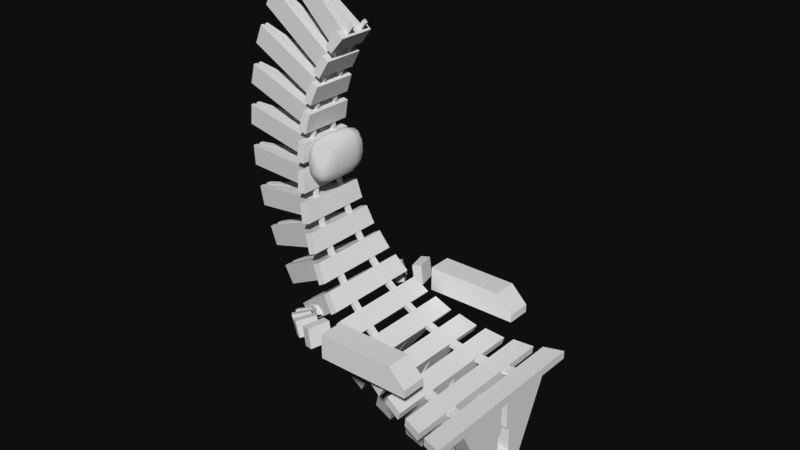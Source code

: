 # Source: future-chair.blend  (saved by Blender 2.74.0; exported with 4.5.12 LTS)
import bpy
from mathutils import Matrix  # noqa: F401  (used for matrix-valued properties, if any)

bpy.ops.wm.read_factory_settings(use_empty=True)
scene = bpy.context.scene
scene.name = 'Scene'

# ---- collections
col_collection_1 = bpy.data.collections.new('Collection 1'); scene.collection.children.link(col_collection_1)
col_collection_2 = bpy.data.collections.new('Collection 2'); scene.collection.children.link(col_collection_2)
col_collection_2.hide_render = True
col_collection_2.hide_viewport = True

# ---- materials (node trees are filled in below, after node groups)
mat_spacechair = bpy.data.materials.new('spacechair')
mat_spacechair.alpha_threshold = 0.0
mat_spacechair.use_transparent_shadow = False
mat_spacechair.roughness = 0.5

# ---- material node trees

# ---- world
world_world = bpy.data.worlds.new('World'); scene.world = world_world
world_world.color = (0.004896, 0.004896, 0.004896)
world_world.use_sun_shadow = False
world_world.sun_shadow_jitter_overblur = 0.0
world_world.cycles.sampling_method = 'MANUAL'
world_world.cycles.sample_map_resolution = 256

# ---- meshes
me_cube_012 = bpy.data.meshes.new('Cube.012')
me_cube_012.from_pydata([(-0.1397, -0.2442, -1.271), (-0.1397, -0.8609, -0.0593), (-0.1397, -0.06465, -1.271), (-0.1397, -0.06465, -0.0593), (0.149, -0.2442, -1.271), (0.1397, -0.8609, -0.0593), (0.149, -0.06465, -1.271), (0.1397, -0.06465, -0.0593), (-0.1397, -0.4498, -0.8669), (-0.1397, -0.6554, -0.4631), (-0.1397, -0.06465, -0.4631), (-0.1397, -0.06465, -0.8669), (0.1428, -0.06465, -0.4631), (0.1459, -0.06465, -0.8669), (0.1428, -0.6554, -0.4631), (0.1459, -0.4498, -0.8669), (-0.1397, -0.6353, -0.5024), (-0.1397, -0.1243, -0.5024), (0.1431, -0.1243, -0.5024), (0.1431, -0.6353, -0.5024), (-0.1397, -0.1243, -0.8285), (0.1456, -0.1243, -0.8285), (0.1456, -0.4693, -0.8285), (-0.1397, -0.4693, -0.8285), (-0.1397, 0.2442, -1.271), (-0.1397, 0.8609, -0.0593), (-0.1397, 0.06465, -1.271), (-0.1397, 0.06465, -0.0593), (0.149, 0.2442, -1.271), (0.1397, 0.8609, -0.0593), (0.149, 0.06465, -1.271), (0.1397, 0.06465, -0.0593), (-0.1397, 0.4498, -0.8669), (-0.1397, 0.6554, -0.4631), (-0.1397, 0.06465, -0.4631), (-0.1397, 0.06465, -0.8669), (0.1428, 0.06465, -0.4631), (0.1459, 0.06465, -0.8669), (0.1428, 0.6554, -0.4631), (0.1459, 0.4498, -0.8669), (-0.1397, 0.6353, -0.5024), (-0.1397, 0.1243, -0.5024), (0.1431, 0.1243, -0.5024), (0.1431, 0.6353, -0.5024), (-0.1397, 0.1243, -0.8285), (0.1456, 0.1243, -0.8285), (0.1456, 0.4693, -0.8285), (-0.1397, 0.4693, -0.8285), (0.1397, -1.386, -0.0593), (0.1397, -1.386, 0.0593), (-0.1397, -1.29, -0.0593), (-0.1397, -1.29, 0.0593), (-0.2783, -0.6691, -0.03611), (-0.2783, -0.6691, 0.023), (-0.268, -0.5139, -0.03611), (-0.268, -0.5139, 0.023), (-0.1316, -0.6948, -0.03611), (-0.1316, -0.6948, 0.023), (-0.1213, -0.5396, -0.03611), (-0.1213, -0.5396, 0.023), (0.1397, 1.386, 0.0593), (0.1397, 1.386, -0.0593), (-0.1397, 1.29, -0.0593), (-0.1397, 1.29, 0.0593), (-0.2783, 0.6691, -0.03611), (-0.2783, 0.6691, 0.023), (-0.268, 0.5139, -0.03611), (-0.268, 0.5139, 0.023), (-0.1316, 0.6948, -0.03611), (-0.1316, 0.6948, 0.023), (-0.1213, 0.5396, -0.03611), (-0.1213, 0.5396, 0.023), (-0.2779, -1.245, -0.07962), (-0.2601, -1.245, 0.03764), (-0.5541, -1.159, -0.03764), (-0.5362, -1.159, 0.07962), (-0.7361, -0.2194, -1.235), (-0.5541, -0.7735, -0.03764), (-0.7361, -0.05808, -1.235), (-0.5541, -0.05808, -0.03764), (-0.4508, -0.2194, -1.279), (-0.2779, -0.7735, -0.07962), (-0.4508, -0.05808, -1.279), (-0.2779, -0.05808, -0.07962), (-0.6877, -0.6011, 0.006132), (-0.6788, -0.6011, 0.06456), (-0.6775, -0.4617, 0.004589), (-0.6686, -0.4617, 0.06302), (-0.5426, -0.6242, -0.01592), (-0.5337, -0.6242, 0.04251), (-0.5324, -0.4847, -0.01746), (-0.5236, -0.4847, 0.04097), (-0.2601, 1.245, 0.03764), (-0.2779, 1.245, -0.07962), (-0.5541, 1.159, -0.03764), (-0.5362, 1.159, 0.07962), (-0.7361, 0.2194, -1.235), (-0.5541, 0.7735, -0.03764), (-0.7361, 0.05808, -1.235), (-0.5541, 0.05808, -0.03764), (-0.4508, 0.2194, -1.279), (-0.2779, 0.7735, -0.07962), (-0.4508, 0.05808, -1.279), (-0.2779, 0.05808, -0.07962), (-0.6877, 0.6011, 0.006132), (-0.6788, 0.6011, 0.06456), (-0.6775, 0.4617, 0.004589), (-0.6686, 0.4617, 0.06302), (-0.5426, 0.6242, -0.01592), (-0.5337, 0.6242, 0.04251), (-0.5324, 0.4847, -0.01746), (-0.5236, 0.4847, 0.04097), (-0.6938, -1.119, -0.03694), (-0.6586, -1.119, 0.0763), (-0.9605, -1.041, 0.04606), (-0.9253, -1.041, 0.1593), (-1.32, -0.1971, -1.111), (-0.9605, -0.6949, 0.04606), (-1.32, -0.05218, -1.111), (-0.9605, -0.05218, 0.04606), (-1.045, -0.1971, -1.196), (-0.6938, -0.6949, -0.03694), (-1.045, -0.05218, -1.196), (-0.6938, -0.05218, -0.03694), (-1.086, -0.54, 0.1094), (-1.068, -0.54, 0.1658), (-1.076, -0.4147, 0.1064), (-1.059, -0.4147, 0.1628), (-0.9459, -0.5608, 0.06581), (-0.9283, -0.5608, 0.1222), (-0.9361, -0.4355, 0.06275), (-0.9185, -0.4355, 0.1192), (-0.6586, 1.119, 0.0763), (-0.6938, 1.119, -0.03694), (-0.9605, 1.041, 0.04606), (-0.9253, 1.041, 0.1593), (-1.32, 0.1971, -1.111), (-0.9605, 0.6949, 0.04606), (-1.32, 0.05218, -1.111), (-0.9605, 0.05218, 0.04606), (-1.045, 0.1971, -1.196), (-0.6938, 0.6949, -0.03694), (-1.045, 0.05218, -1.196), (-0.6938, 0.05218, -0.03694), (-1.086, 0.54, 0.1094), (-1.068, 0.54, 0.1658), (-1.076, 0.4147, 0.1064), (-1.059, 0.4147, 0.1628), (-0.9459, 0.5608, 0.06581), (-0.9283, 0.5608, 0.1222), (-0.9361, 0.4355, 0.06275), (-0.9185, 0.4355, 0.1192), (-1.099, -1.005, 0.06775), (-1.047, -1.005, 0.1744), (-1.35, -0.9354, 0.1899), (-1.298, -0.9354, 0.2965), (-1.879, -0.1771, -0.8996), (-1.35, -0.6242, 0.1899), (-1.879, -0.04688, -0.8996), (-1.35, -0.04688, 0.1899), (-1.62, -0.1771, -1.026), (-1.099, -0.6242, 0.06775), (-1.62, -0.04688, -1.026), (-1.099, -0.04688, 0.06775), (-1.464, -0.4852, 0.2714), (-1.438, -0.4852, 0.3245), (-1.455, -0.3726, 0.2669), (-1.429, -0.3726, 0.32), (-1.332, -0.5038, 0.2072), (-1.306, -0.5038, 0.2604), (-1.323, -0.3912, 0.2027), (-1.297, -0.3912, 0.2559), (-1.047, 1.005, 0.1744), (-1.099, 1.005, 0.06775), (-1.35, 0.9354, 0.1899), (-1.298, 0.9354, 0.2965), (-1.879, 0.1771, -0.8996), (-1.35, 0.6242, 0.1899), (-1.879, 0.04688, -0.8996), (-1.35, 0.04688, 0.1899), (-1.62, 0.1771, -1.026), (-1.099, 0.6242, 0.06775), (-1.62, 0.04688, -1.026), (-1.099, 0.04688, 0.06775), (-1.464, 0.4852, 0.2714), (-1.438, 0.4852, 0.3245), (-1.455, 0.3726, 0.2669), (-1.429, 0.3726, 0.32), (-1.332, 0.5038, 0.2072), (-1.306, 0.5038, 0.2604), (-1.323, 0.3912, 0.2027), (-1.297, 0.3912, 0.2559), (-1.483, -0.903, 0.2321), (-1.416, -0.903, 0.3297), (-1.713, -0.8404, 0.3906), (-1.646, -0.8404, 0.4882), (-2.4, -0.1591, -0.6069), (-1.713, -0.5608, 0.3906), (-2.4, -0.04211, -0.6069), (-1.713, -0.04211, 0.3906), (-2.163, -0.1591, -0.7707), (-1.483, -0.5608, 0.2321), (-2.163, -0.04211, -0.7707), (-1.483, -0.04211, 0.2321), (-1.814, -0.4359, 0.4884), (-1.78, -0.4359, 0.537), (-1.806, -0.3347, 0.4825), (-1.772, -0.3347, 0.5312), (-1.693, -0.4526, 0.4051), (-1.66, -0.4526, 0.4538), (-1.685, -0.3515, 0.3993), (-1.651, -0.3515, 0.4479), (-1.416, 0.903, 0.3297), (-1.483, 0.903, 0.2321), (-1.713, 0.8404, 0.3906), (-1.646, 0.8404, 0.4882), (-2.4, 0.1591, -0.6069), (-1.713, 0.5608, 0.3906), (-2.4, 0.04211, -0.6069), (-1.713, 0.04211, 0.3906), (-2.163, 0.1591, -0.7707), (-1.483, 0.5608, 0.2321), (-2.163, 0.04211, -0.7707), (-1.483, 0.04211, 0.2321), (-1.814, 0.4359, 0.4884), (-1.78, 0.4359, 0.537), (-1.806, 0.3347, 0.4825), (-1.772, 0.3347, 0.5312), (-1.693, 0.4526, 0.4051), (-1.66, 0.4526, 0.4538), (-1.685, 0.3515, 0.3993), (-1.651, 0.3515, 0.4479), (-1.838, -0.8113, 0.4523), (-1.757, -0.8113, 0.5387), (-2.042, -0.755, 0.6436), (-1.961, -0.755, 0.73), (-2.871, -0.1429, -0.2392), (-2.042, -0.5038, 0.6436), (-2.871, -0.03783, -0.2392), (-2.042, -0.03783, 0.6436), (-2.661, -0.1429, -0.4369), (-1.838, -0.5038, 0.4523), (-2.661, -0.03783, -0.4369), (-1.838, -0.03783, 0.4523), (-2.127, -0.3916, 0.7554), (-2.087, -0.3916, 0.7985), (-2.12, -0.3007, 0.7484), (-2.079, -0.3007, 0.7915), (-2.02, -0.4066, 0.655), (-1.98, -0.4066, 0.698), (-2.013, -0.3158, 0.6479), (-1.972, -0.3158, 0.691), (-1.757, 0.8113, 0.5387), (-1.838, 0.8113, 0.4523), (-2.042, 0.755, 0.6436), (-1.961, 0.755, 0.73), (-2.871, 0.1429, -0.2392), (-2.042, 0.5038, 0.6436), (-2.871, 0.03783, -0.2392), (-2.042, 0.03783, 0.6436), (-2.661, 0.1429, -0.4369), (-1.838, 0.5038, 0.4523), (-2.661, 0.03783, -0.4369), (-1.838, 0.03783, 0.4523), (-2.127, 0.3916, 0.7554), (-2.087, 0.3916, 0.7985), (-2.12, 0.3007, 0.7484), (-2.079, 0.3007, 0.7915), (-2.02, 0.4066, 0.655), (-1.98, 0.4066, 0.698), (-2.013, 0.3158, 0.6479), (-1.972, 0.3158, 0.691), (-2.157, -0.7288, 0.7235), (-2.063, -0.7288, 0.7967), (-2.329, -0.6783, 0.9431), (-2.236, -0.6783, 1.016), (-3.282, -0.1284, 0.195), (-2.329, -0.4526, 0.9431), (-3.282, -0.03399, 0.195), (-2.329, -0.03399, 0.9431), (-3.104, -0.1284, -0.032), (-2.157, -0.4526, 0.7235), (-3.104, -0.03399, -0.032), (-2.157, -0.03399, 0.7235), (-2.396, -0.3518, 1.067), (-2.35, -0.3518, 1.103), (-2.39, -0.2702, 1.058), (-2.344, -0.2702, 1.095), (-2.306, -0.3653, 0.9511), (-2.259, -0.3653, 0.9876), (-2.299, -0.2837, 0.943), (-2.253, -0.2837, 0.9795), (-2.063, 0.7288, 0.7967), (-2.157, 0.7288, 0.7235), (-2.329, 0.6783, 0.9431), (-2.236, 0.6783, 1.016), (-3.282, 0.1284, 0.195), (-2.329, 0.4526, 0.9431), (-3.282, 0.03399, 0.195), (-2.329, 0.03399, 0.9431), (-3.104, 0.1284, -0.032), (-2.157, 0.4526, 0.7235), (-3.104, 0.03399, -0.032), (-2.157, 0.03399, 0.7235), (-2.396, 0.3518, 1.067), (-2.35, 0.3518, 1.103), (-2.39, 0.2702, 1.058), (-2.344, 0.2702, 1.095), (-2.306, 0.3653, 0.9511), (-2.259, 0.3653, 0.9876), (-2.299, 0.2837, 0.943), (-2.253, 0.2837, 0.9795), (-2.43, -0.6548, 1.039), (-2.327, -0.6548, 1.098), (-2.568, -0.6093, 1.282), (-2.465, -0.6093, 1.341), (-3.622, -0.1153, 0.686), (-2.568, -0.4066, 1.282), (-3.622, -0.03054, 0.686), (-2.568, -0.03054, 1.282), (-3.48, -0.1153, 0.4348), (-2.43, -0.4066, 1.039), (-3.48, -0.03054, 0.4348), (-2.43, -0.03054, 1.039), (-2.616, -0.316, 1.415), (-2.565, -0.316, 1.444), (-2.611, -0.2427, 1.406), (-2.559, -0.2427, 1.435), (-2.544, -0.3282, 1.287), (-2.492, -0.3282, 1.316), (-2.539, -0.2548, 1.278), (-2.487, -0.2548, 1.307), (-2.327, 0.6548, 1.098), (-2.43, 0.6548, 1.039), (-2.568, 0.6093, 1.282), (-2.465, 0.6093, 1.341), (-3.622, 0.1153, 0.686), (-2.568, 0.4066, 1.282), (-3.622, 0.03054, 0.686), (-2.568, 0.03054, 1.282), (-3.48, 0.1153, 0.4348), (-2.43, 0.4066, 1.039), (-3.48, 0.03054, 0.4348), (-2.43, 0.03054, 1.039), (-2.616, 0.316, 1.415), (-2.565, 0.316, 1.444), (-2.611, 0.2427, 1.406), (-2.559, 0.2427, 1.435), (-2.544, 0.3282, 1.287), (-2.492, 0.3282, 1.316), (-2.539, 0.2548, 1.278), (-2.487, 0.2548, 1.307), (-2.654, -0.5882, 1.393), (-2.543, -0.5882, 1.435), (-2.753, -0.5474, 1.654), (-2.642, -0.5474, 1.696), (-3.885, -0.1036, 1.223), (-2.753, -0.3653, 1.654), (-3.885, -0.02743, 1.223), (-2.753, -0.02743, 1.654), (-3.782, -0.1036, 0.9529), (-2.654, -0.3653, 1.393), (-3.782, -0.02743, 0.9529), (-2.654, -0.02743, 1.393), (-2.781, -0.2839, 1.792), (-2.726, -0.2839, 1.813), (-2.777, -0.218, 1.782), (-2.722, -0.218, 1.803), (-2.729, -0.2948, 1.655), (-2.673, -0.2948, 1.676), (-2.725, -0.229, 1.645), (-2.67, -0.229, 1.666), (-2.543, 0.5882, 1.435), (-2.654, 0.5882, 1.393), (-2.753, 0.5474, 1.654), (-2.642, 0.5474, 1.696), (-3.885, 0.1036, 1.223), (-2.753, 0.3653, 1.654), (-3.885, 0.02743, 1.223), (-2.753, 0.02743, 1.654), (-3.782, 0.1036, 0.9529), (-2.654, 0.3653, 1.393), (-3.782, 0.02743, 0.9529), (-2.654, 0.02743, 1.393), (-2.781, 0.2839, 1.792), (-2.726, 0.2839, 1.813), (-2.777, 0.218, 1.782), (-2.722, 0.218, 1.803), (-2.729, 0.2948, 1.655), (-2.673, 0.2948, 1.676), (-2.725, 0.229, 1.645), (-2.67, 0.229, 1.666), (-2.821, -0.5285, 1.776), (-2.705, -0.5285, 1.801), (-2.88, -0.4918, 2.049), (-2.764, -0.4918, 2.074), (-4.064, -0.09308, 1.793), (-2.88, -0.3282, 2.049), (-4.064, -0.02464, 1.793), (-2.88, -0.02464, 2.049), (-4.003, -0.09308, 1.511), (-2.821, -0.3282, 1.776), (-4.003, -0.02464, 1.511), (-2.821, -0.02464, 1.776), (-2.887, -0.2551, 2.189), (-2.829, -0.2551, 2.202), (-2.885, -0.1959, 2.179), (-2.827, -0.1959, 2.192), (-2.856, -0.2649, 2.046), (-2.798, -0.2649, 2.058), (-2.854, -0.2057, 2.036), (-2.796, -0.2057, 2.048), (-2.705, 0.5285, 1.801), (-2.821, 0.5285, 1.776), (-2.88, 0.4918, 2.049), (-2.764, 0.4918, 2.074), (-4.064, 0.09308, 1.793), (-2.88, 0.3282, 2.049), (-4.064, 0.02464, 1.793), (-2.88, 0.02464, 2.049), (-4.003, 0.09308, 1.511), (-2.821, 0.3282, 1.776), (-4.003, 0.02464, 1.511), (-2.821, 0.02464, 1.776), (-2.887, 0.2551, 2.189), (-2.829, 0.2551, 2.202), (-2.885, 0.1959, 2.179), (-2.827, 0.1959, 2.192), (-2.856, 0.2649, 2.046), (-2.798, 0.2649, 2.058), (-2.854, 0.2057, 2.036), (-2.796, 0.2057, 2.048), (-2.929, -0.4748, 2.18), (-2.811, -0.4748, 2.187), (-2.947, -0.4418, 2.458), (-2.828, -0.4418, 2.466), (-4.156, -0.08363, 2.383), (-2.947, -0.2948, 2.458), (-4.156, -0.02214, 2.383), (-2.947, -0.02214, 2.458), (-4.138, -0.08363, 2.095), (-2.929, -0.2948, 2.18), (-4.138, -0.02214, 2.095), (-2.929, -0.02214, 2.18), (-2.932, -0.2292, 2.598), (-2.873, -0.2292, 2.602), (-2.932, -0.176, 2.588), (-2.873, -0.176, 2.592), (-2.923, -0.238, 2.452), (-2.864, -0.238, 2.455), (-2.923, -0.1848, 2.442), (-2.864, -0.1848, 2.445), (-2.811, 0.4748, 2.187), (-2.929, 0.4748, 2.18), (-2.947, 0.4418, 2.458), (-2.828, 0.4418, 2.466), (-4.156, 0.08363, 2.383), (-2.947, 0.2948, 2.458), (-4.156, 0.02214, 2.383), (-2.947, 0.02214, 2.458), (-4.138, 0.08363, 2.095), (-2.929, 0.2948, 2.18), (-4.138, 0.02214, 2.095), (-2.929, 0.02214, 2.18), (-2.932, 0.2292, 2.598), (-2.873, 0.2292, 2.602), (-2.932, 0.176, 2.588), (-2.873, 0.176, 2.592), (-2.923, 0.238, 2.452), (-2.864, 0.238, 2.455), (-2.923, 0.1848, 2.442), (-2.864, 0.1848, 2.445), (-2.976, -0.4265, 2.595), (-2.858, -0.4265, 2.585), (-2.951, -0.3969, 2.873), (-2.833, -0.3969, 2.863), (-4.158, -0.07513, 2.981), (-2.951, -0.2649, 2.873), (-4.158, -0.01989, 2.981), (-2.951, -0.01989, 2.873), (-4.183, -0.07513, 2.693), (-2.976, -0.2649, 2.595), (-4.183, -0.01989, 2.693), (-2.976, -0.01989, 2.595), (-2.916, -0.2059, 3.009), (-2.857, -0.2059, 3.004), (-2.916, -0.1581, 2.999), (-2.858, -0.1581, 2.994), (-2.929, -0.2138, 2.863), (-2.87, -0.2138, 2.858), (-2.929, -0.166, 2.853), (-2.871, -0.166, 2.848), (-2.858, 0.4265, 2.585), (-2.976, 0.4265, 2.595), (-2.951, 0.3969, 2.873), (-2.833, 0.3969, 2.863), (-4.158, 0.07513, 2.981), (-2.951, 0.2649, 2.873), (-4.158, 0.01989, 2.981), (-2.951, 0.01989, 2.873), (-4.183, 0.07513, 2.693), (-2.976, 0.2649, 2.595), (-4.183, 0.01989, 2.693), (-2.976, 0.01989, 2.595), (-2.916, 0.2059, 3.009), (-2.857, 0.2059, 3.004), (-2.916, 0.1581, 2.999), (-2.858, 0.1581, 2.994), (-2.929, 0.2138, 2.863), (-2.87, 0.2138, 2.858), (-2.929, 0.166, 2.853), (-2.871, 0.166, 2.848), (-2.959, -0.3832, 3.013), (-2.844, -0.3832, 2.985), (-2.893, -0.3566, 3.284), (-2.777, -0.3566, 3.256), (-4.069, -0.06749, 3.572), (-2.893, -0.238, 3.284), (-4.069, -0.01787, 3.572), (-2.893, -0.01787, 3.284), (-4.138, -0.06749, 3.291), (-2.959, -0.238, 3.013), (-4.138, -0.01787, 3.291), (-2.959, -0.01787, 3.013), (-2.837, -0.1849, 3.413), (-2.78, -0.1849, 3.399), (-2.84, -0.142, 3.403), (-2.782, -0.142, 3.389), (-2.872, -0.192, 3.271), (-2.815, -0.192, 3.257), (-2.874, -0.1491, 3.261), (-2.817, -0.1491, 3.247), (-2.844, 0.3832, 2.985), (-2.959, 0.3832, 3.013), (-2.893, 0.3566, 3.284), (-2.777, 0.3566, 3.256), (-4.069, 0.06749, 3.572), (-2.893, 0.238, 3.284), (-4.069, 0.01787, 3.572), (-2.893, 0.01787, 3.284), (-4.138, 0.06749, 3.291), (-2.959, 0.238, 3.013), (-4.138, 0.01787, 3.291), (-2.959, 0.01787, 3.013), (-2.837, 0.1849, 3.413), (-2.78, 0.1849, 3.399), (-2.84, 0.142, 3.403), (-2.782, 0.142, 3.389), (-2.872, 0.192, 3.271), (-2.815, 0.192, 3.257), (-2.874, 0.1491, 3.261), (-2.817, 0.1491, 3.247), (-2.88, -0.3442, 3.423), (-2.77, -0.3442, 3.378), (-2.773, -0.3203, 3.682), (-2.664, -0.3203, 3.637), (-3.894, -0.06063, 4.143), (-2.773, -0.2138, 3.682), (-3.894, -0.01605, 4.143), (-2.773, -0.01605, 3.682), (-4.003, -0.06063, 3.876), (-2.88, -0.2138, 3.423), (-4.003, -0.01605, 3.876), (-2.88, -0.01605, 3.423), (-2.699, -0.1662, 3.801), (-2.644, -0.1662, 3.779), (-2.703, -0.1276, 3.792), (-2.648, -0.1276, 3.769), (-2.755, -0.1725, 3.665), (-2.7, -0.1725, 3.643), (-2.759, -0.134, 3.656), (-2.704, -0.134, 3.633), (-2.77, 0.3442, 3.378), (-2.88, 0.3442, 3.423), (-2.773, 0.3203, 3.682), (-2.664, 0.3203, 3.637), (-3.894, 0.06063, 4.143), (-2.773, 0.2138, 3.682), (-3.894, 0.01605, 4.143), (-2.773, 0.01605, 3.682), (-4.003, 0.06063, 3.876), (-2.88, 0.2138, 3.423), (-4.003, 0.01605, 3.876), (-2.88, 0.01605, 3.423), (-2.699, 0.1662, 3.801), (-2.644, 0.1662, 3.779), (-2.703, 0.1276, 3.792), (-2.648, 0.1276, 3.769), (-2.755, 0.1725, 3.665), (-2.7, 0.1725, 3.643), (-2.759, 0.134, 3.656), (-2.704, 0.134, 3.633), (-2.739, -0.3093, 3.817), (-2.638, -0.3093, 3.756), (-2.596, -0.2878, 4.057), (-2.494, -0.2878, 3.996), (-3.634, -0.05447, 4.681), (-2.596, -0.1921, 4.057), (-3.634, -0.01442, 4.681), (-2.596, -0.01442, 4.057), (-3.783, -0.05447, 4.433), (-2.739, -0.1921, 3.817), (-3.783, -0.01442, 4.433), (-2.739, -0.01442, 3.817), (-2.504, -0.1493, 4.164), (-2.454, -0.1493, 4.133), (-2.51, -0.1146, 4.155), (-2.459, -0.1146, 4.124), (-2.58, -0.155, 4.038), (-2.529, -0.155, 4.007), (-2.585, -0.1204, 4.029), (-2.534, -0.1204, 3.999), (-2.638, 0.3093, 3.756), (-2.739, 0.3093, 3.817), (-2.596, 0.2878, 4.057), (-2.494, 0.2878, 3.996), (-3.634, 0.05447, 4.681), (-2.596, 0.1921, 4.057), (-3.634, 0.01442, 4.681), (-2.596, 0.01442, 4.057), (-3.783, 0.05447, 4.433), (-2.739, 0.1921, 3.817), (-3.783, 0.01442, 4.433), (-2.739, 0.01442, 3.817), (-2.504, 0.1493, 4.164), (-2.454, 0.1493, 4.133), (-2.51, 0.1146, 4.155), (-2.459, 0.1146, 4.124), (-2.58, 0.155, 4.038), (-2.529, 0.155, 4.007), (-2.585, 0.1204, 4.029), (-2.534, 0.1204, 3.999), (-2.542, -0.2778, 4.186), (-2.45, -0.2778, 4.11), (-2.364, -0.2586, 4.401), (-2.272, -0.2586, 4.325), (-3.296, -0.04894, 5.174), (-2.364, -0.1725, 4.401), (-3.296, -0.01296, 5.174), (-2.364, -0.01296, 4.401), (-3.48, -0.04894, 4.951), (-2.542, -0.1725, 4.186), (-3.48, -0.01296, 4.951), (-2.542, -0.01296, 4.186), (-2.257, -0.1341, 4.493), (-2.212, -0.1341, 4.455), (-2.264, -0.103, 4.485), (-2.218, -0.103, 4.447), (-2.351, -0.1393, 4.38), (-2.305, -0.1393, 4.342), (-2.357, -0.1081, 4.372), (-2.312, -0.1081, 4.334), (-2.45, 0.2778, 4.11), (-2.542, 0.2778, 4.186), (-2.364, 0.2586, 4.401), (-2.272, 0.2586, 4.325), (-3.296, 0.04894, 5.174), (-2.364, 0.1725, 4.401), (-3.296, 0.01296, 5.174), (-2.364, 0.01296, 4.401), (-3.48, 0.04894, 4.951), (-2.542, 0.1725, 4.186), (-3.48, 0.01296, 4.951), (-2.542, 0.01296, 4.186), (-2.257, 0.1341, 4.493), (-2.212, 0.1341, 4.455), (-2.264, 0.103, 4.485), (-2.218, 0.103, 4.447), (-2.351, 0.1393, 4.38), (-2.305, 0.1393, 4.342), (-2.357, 0.1081, 4.372), (-2.312, 0.1081, 4.334), (-2.593, -0.1957, 2.917), (-2.593, 0.1957, 2.917), (-2.741, 0.1957, 2.922), (-2.741, -0.1957, 2.922), (-2.59, 0.4071, 2.764), (-2.601, 0.4071, 2.483), (-2.765, 0.4071, 2.489), (-2.755, 0.4071, 2.77), (-2.615, 0.1957, 2.331), (-2.615, -0.1957, 2.331), (-2.762, -0.1957, 2.337), (-2.762, 0.1957, 2.337), (-2.601, -0.4071, 2.483), (-2.59, -0.4071, 2.764), (-2.755, -0.4071, 2.77), (-2.765, -0.4071, 2.489), (-2.845, -0.1957, 2.758), (-2.845, 0.1957, 2.758), (-2.855, 0.1957, 2.508), (-2.855, -0.1957, 2.508), (-2.51, -0.1957, 2.495), (-2.51, 0.1957, 2.495), (-2.501, 0.1957, 2.746), (-2.501, -0.1957, 2.746), (-2.592, 0.0, 2.923), (-2.666, 0.1991, 2.94), (-2.742, 0.0, 2.928), (-2.666, -0.1991, 2.94), (-2.589, 0.415, 2.623), (-2.683, 0.415, 2.476), (-2.766, 0.415, 2.63), (-2.672, 0.415, 2.777), (-2.614, 0.0, 2.325), (-2.689, -0.1991, 2.313), (-2.764, 0.0, 2.33), (-2.689, 0.1991, 2.313), (-2.589, -0.415, 2.623), (-2.672, -0.415, 2.777), (-2.766, -0.415, 2.63), (-2.683, -0.415, 2.476), (-2.849, 0.0, 2.761), (-2.862, 0.1991, 2.633), (-2.858, 0.0, 2.505), (-2.862, -0.1991, 2.633), (-2.507, 0.0, 2.492), (-2.493, 0.1991, 2.62), (-2.497, 0.0, 2.748), (-2.493, -0.1991, 2.62), (-2.743, -0.3464, 2.878), (-2.594, -0.3464, 2.872), (-2.534, -0.1922, 2.851), (-2.534, 0.1922, 2.851), (-2.594, 0.3464, 2.872), (-2.743, 0.3464, 2.878), (-2.805, 0.1922, 2.861), (-2.805, -0.1922, 2.861), (-2.527, 0.3464, 2.748), (-2.536, 0.3464, 2.495), (-2.613, 0.3464, 2.375), (-2.761, 0.3464, 2.381), (-2.829, 0.3464, 2.506), (-2.819, 0.3464, 2.758), (-2.551, 0.1922, 2.392), (-2.551, -0.1922, 2.392), (-2.613, -0.3464, 2.375), (-2.761, -0.3464, 2.381), (-2.822, -0.1922, 2.402), (-2.822, 0.1922, 2.402), (-2.536, -0.3464, 2.495), (-2.527, -0.3464, 2.748), (-2.819, -0.3464, 2.758), (-2.829, -0.3464, 2.506), (-2.666, 0.0, 2.947), (-2.678, 0.4233, 2.627), (-2.69, 0.0, 2.306), (-2.678, -0.4233, 2.627), (-2.866, 0.0, 2.634), (-2.489, 0.0, 2.62), (-2.668, -0.3527, 2.893), (-2.531, 0.0, 2.856), (-2.668, 0.3527, 2.893), (-2.807, 0.0, 2.867), (-2.521, 0.3527, 2.621), (-2.688, 0.3527, 2.36), (-2.835, 0.3527, 2.632), (-2.548, 0.0, 2.387), (-2.688, -0.3527, 2.36), (-2.825, 0.0, 2.397), (-2.521, -0.3527, 2.621), (-2.835, -0.3527, 2.632), (-2.792, -0.3046, 2.838), (-2.549, -0.3046, 2.829), (-2.792, 0.3046, 2.838), (-2.549, 0.3046, 2.829), (-2.807, -0.3046, 2.424), (-2.564, -0.3046, 2.415), (-2.807, 0.3046, 2.424), (-2.564, 0.3046, 2.415), (-1.799, -1.291, 0.4932), (-1.799, -1.291, 0.8482), (-1.799, -0.9365, 0.4932), (-1.799, -0.9365, 0.8482), (-0.4468, -1.291, 0.4932), (-0.4468, -0.9365, 0.4932), (-0.4468, -1.291, 0.6077), (-0.6873, -1.291, 0.8482), (-0.6873, -0.9365, 0.8482), (-0.4468, -0.9365, 0.6077), (-2.164, -1.209, 0.4858), (-2.208, -1.209, 0.77), (-2.078, -0.9027, 0.4991), (-2.122, -0.9027, 0.7832), (-2.034, -1.247, 0.5059), (-2.077, -1.247, 0.7901), (-1.948, -0.9401, 0.5191), (-1.991, -0.9401, 0.8033), (-2.491, -1.039, 0.4294), (-2.567, -1.027, 0.6505), (-2.336, -0.7972, 0.4641), (-2.413, -0.7852, 0.6852), (-2.378, -1.107, 0.4632), (-2.455, -1.095, 0.6843), (-2.224, -0.8651, 0.4979), (-2.3, -0.8532, 0.719), (-2.753, -0.8024, 0.3428), (-2.85, -0.7711, 0.5091), (-2.552, -0.6356, 0.4022), (-2.649, -0.6044, 0.5684), (-2.666, -0.8918, 0.3838), (-2.764, -0.8605, 0.5501), (-2.465, -0.725, 0.4432), (-2.563, -0.6938, 0.6094), (-2.934, -0.5264, 0.2438), (-3.04, -0.4729, 0.3639), (-2.71, -0.4371, 0.327), (-2.815, -0.3836, 0.4471), (-2.879, -0.6273, 0.286), (-2.984, -0.5737, 0.406), (-2.655, -0.538, 0.3692), (-2.76, -0.4844, 0.4892), (-3.011, -0.1649, 0.1015), (-3.114, -0.0898, 0.1842), (-2.787, -0.1489, 0.2043), (-2.889, -0.07381, 0.287), (-3.005, -0.3407, 0.1864), (-3.107, -0.2656, 0.2691), (-2.78, -0.3247, 0.2892), (-2.882, -0.2496, 0.3719), (-1.799, 1.291, 0.4932), (-1.799, 1.291, 0.8482), (-1.799, 0.9365, 0.4932), (-1.799, 0.9365, 0.8482), (-0.4468, 1.291, 0.4932), (-0.4468, 0.9365, 0.4932), (-0.4468, 1.291, 0.6077), (-0.6873, 1.291, 0.8482), (-0.6873, 0.9365, 0.8482), (-0.4468, 0.9365, 0.6077), (-2.164, 1.209, 0.4858), (-2.208, 1.209, 0.77), (-2.078, 0.9027, 0.4991), (-2.122, 0.9027, 0.7832), (-2.034, 1.247, 0.5059), (-2.077, 1.247, 0.7901), (-1.948, 0.9401, 0.5191), (-1.991, 0.9401, 0.8033), (-2.491, 1.039, 0.4294), (-2.567, 1.027, 0.6505), (-2.336, 0.7972, 0.4641), (-2.413, 0.7852, 0.6852), (-2.378, 1.107, 0.4632), (-2.455, 1.095, 0.6843), (-2.224, 0.8651, 0.4979), (-2.3, 0.8532, 0.719), (-2.753, 0.8024, 0.3428), (-2.85, 0.7711, 0.5091), (-2.552, 0.6356, 0.4022), (-2.649, 0.6044, 0.5684), (-2.666, 0.8918, 0.3838), (-2.764, 0.8605, 0.5501), (-2.465, 0.725, 0.4432), (-2.563, 0.6938, 0.6094), (-2.934, 0.5264, 0.2438), (-3.04, 0.4729, 0.3639), (-2.71, 0.4371, 0.327), (-2.815, 0.3836, 0.4471), (-2.879, 0.6273, 0.286), (-2.984, 0.5737, 0.406), (-2.655, 0.538, 0.3692), (-2.76, 0.4844, 0.4892), (-3.011, 0.1649, 0.1015), (-3.114, 0.0898, 0.1842), (-2.787, 0.1489, 0.2043), (-2.889, 0.07381, 0.287), (-3.005, 0.3407, 0.1864), (-3.107, 0.2656, 0.2691), (-2.78, 0.3247, 0.2892), (-2.882, 0.2496, 0.3719)], [], [(8, 11, 2, 0), (11, 13, 6, 2), (13, 15, 4, 6), (15, 8, 0, 4), (0, 2, 6, 4), (5, 1, 9, 14), (22, 23, 8, 15), (7, 5, 14, 12), (21, 22, 15, 13), (3, 7, 12, 10), (20, 21, 13, 11), (1, 3, 10, 9), (23, 20, 11, 8), (9, 10, 17, 16), (10, 12, 18, 17), (12, 14, 19, 18), (14, 9, 16, 19), (16, 17, 20, 23), (17, 18, 21, 20), (18, 19, 22, 21), (19, 16, 23, 22), (32, 24, 26, 35), (35, 26, 30, 37), (37, 30, 28, 39), (39, 28, 24, 32), (24, 28, 30, 26), (29, 38, 33, 25), (46, 39, 32, 47), (31, 36, 38, 29), (45, 37, 39, 46), (27, 34, 36, 31), (44, 35, 37, 45), (25, 33, 34, 27), (47, 32, 35, 44), (33, 40, 41, 34), (34, 41, 42, 36), (36, 42, 43, 38), (38, 43, 40, 33), (40, 47, 44, 41), (41, 44, 45, 42), (42, 45, 46, 43), (43, 46, 47, 40), (49, 51, 50, 48), (55, 59, 58, 54), (57, 53, 52, 56), (52, 54, 58, 56), (57, 59, 55, 53), (67, 66, 70, 71), (69, 68, 64, 65), (64, 68, 70, 66), (69, 65, 67, 71), (51, 63, 62, 50), (60, 49, 48, 61), (49, 60, 63, 51), (50, 62, 61, 48), (60, 61, 62, 63), (73, 75, 74, 72), (77, 79, 78, 76), (79, 83, 82, 78), (83, 81, 80, 82), (81, 77, 76, 80), (76, 78, 82, 80), (87, 91, 90, 86), (89, 85, 84, 88), (84, 86, 90, 88), (89, 91, 87, 85), (97, 96, 98, 99), (99, 98, 102, 103), (103, 102, 100, 101), (101, 100, 96, 97), (96, 100, 102, 98), (107, 106, 110, 111), (109, 108, 104, 105), (104, 108, 110, 106), (109, 105, 107, 111), (75, 95, 94, 74), (92, 73, 72, 93), (73, 92, 95, 75), (74, 94, 93, 72), (92, 93, 94, 95), (113, 115, 114, 112), (117, 119, 118, 116), (119, 123, 122, 118), (123, 121, 120, 122), (121, 117, 116, 120), (116, 118, 122, 120), (127, 131, 130, 126), (129, 125, 124, 128), (124, 126, 130, 128), (129, 131, 127, 125), (137, 136, 138, 139), (139, 138, 142, 143), (143, 142, 140, 141), (141, 140, 136, 137), (136, 140, 142, 138), (147, 146, 150, 151), (149, 148, 144, 145), (144, 148, 150, 146), (149, 145, 147, 151), (115, 135, 134, 114), (132, 113, 112, 133), (113, 132, 135, 115), (114, 134, 133, 112), (132, 133, 134, 135), (153, 155, 154, 152), (157, 159, 158, 156), (159, 163, 162, 158), (163, 161, 160, 162), (161, 157, 156, 160), (156, 158, 162, 160), (167, 171, 170, 166), (169, 165, 164, 168), (164, 166, 170, 168), (169, 171, 167, 165), (177, 176, 178, 179), (179, 178, 182, 183), (183, 182, 180, 181), (181, 180, 176, 177), (176, 180, 182, 178), (187, 186, 190, 191), (189, 188, 184, 185), (184, 188, 190, 186), (189, 185, 187, 191), (155, 175, 174, 154), (172, 153, 152, 173), (153, 172, 175, 155), (154, 174, 173, 152), (172, 173, 174, 175), (193, 195, 194, 192), (197, 199, 198, 196), (199, 203, 202, 198), (203, 201, 200, 202), (201, 197, 196, 200), (196, 198, 202, 200), (207, 211, 210, 206), (209, 205, 204, 208), (204, 206, 210, 208), (209, 211, 207, 205), (217, 216, 218, 219), (219, 218, 222, 223), (223, 222, 220, 221), (221, 220, 216, 217), (216, 220, 222, 218), (227, 226, 230, 231), (229, 228, 224, 225), (224, 228, 230, 226), (229, 225, 227, 231), (195, 215, 214, 194), (212, 193, 192, 213), (193, 212, 215, 195), (194, 214, 213, 192), (212, 213, 214, 215), (233, 235, 234, 232), (237, 239, 238, 236), (239, 243, 242, 238), (243, 241, 240, 242), (241, 237, 236, 240), (236, 238, 242, 240), (247, 251, 250, 246), (249, 245, 244, 248), (244, 246, 250, 248), (249, 251, 247, 245), (257, 256, 258, 259), (259, 258, 262, 263), (263, 262, 260, 261), (261, 260, 256, 257), (256, 260, 262, 258), (267, 266, 270, 271), (269, 268, 264, 265), (264, 268, 270, 266), (269, 265, 267, 271), (235, 255, 254, 234), (252, 233, 232, 253), (233, 252, 255, 235), (234, 254, 253, 232), (252, 253, 254, 255), (273, 275, 274, 272), (277, 279, 278, 276), (279, 283, 282, 278), (283, 281, 280, 282), (281, 277, 276, 280), (276, 278, 282, 280), (287, 291, 290, 286), (289, 285, 284, 288), (284, 286, 290, 288), (289, 291, 287, 285), (297, 296, 298, 299), (299, 298, 302, 303), (303, 302, 300, 301), (301, 300, 296, 297), (296, 300, 302, 298), (307, 306, 310, 311), (309, 308, 304, 305), (304, 308, 310, 306), (309, 305, 307, 311), (275, 295, 294, 274), (292, 273, 272, 293), (273, 292, 295, 275), (274, 294, 293, 272), (292, 293, 294, 295), (313, 315, 314, 312), (317, 319, 318, 316), (319, 323, 322, 318), (323, 321, 320, 322), (321, 317, 316, 320), (316, 318, 322, 320), (327, 331, 330, 326), (329, 325, 324, 328), (324, 326, 330, 328), (329, 331, 327, 325), (337, 336, 338, 339), (339, 338, 342, 343), (343, 342, 340, 341), (341, 340, 336, 337), (336, 340, 342, 338), (347, 346, 350, 351), (349, 348, 344, 345), (344, 348, 350, 346), (349, 345, 347, 351), (315, 335, 334, 314), (332, 313, 312, 333), (313, 332, 335, 315), (314, 334, 333, 312), (332, 333, 334, 335), (353, 355, 354, 352), (357, 359, 358, 356), (359, 363, 362, 358), (363, 361, 360, 362), (361, 357, 356, 360), (356, 358, 362, 360), (367, 371, 370, 366), (369, 365, 364, 368), (364, 366, 370, 368), (369, 371, 367, 365), (377, 376, 378, 379), (379, 378, 382, 383), (383, 382, 380, 381), (381, 380, 376, 377), (376, 380, 382, 378), (387, 386, 390, 391), (389, 388, 384, 385), (384, 388, 390, 386), (389, 385, 387, 391), (355, 375, 374, 354), (372, 353, 352, 373), (353, 372, 375, 355), (354, 374, 373, 352), (372, 373, 374, 375), (393, 395, 394, 392), (397, 399, 398, 396), (399, 403, 402, 398), (403, 401, 400, 402), (401, 397, 396, 400), (396, 398, 402, 400), (407, 411, 410, 406), (409, 405, 404, 408), (404, 406, 410, 408), (409, 411, 407, 405), (417, 416, 418, 419), (419, 418, 422, 423), (423, 422, 420, 421), (421, 420, 416, 417), (416, 420, 422, 418), (427, 426, 430, 431), (429, 428, 424, 425), (424, 428, 430, 426), (429, 425, 427, 431), (395, 415, 414, 394), (412, 393, 392, 413), (393, 412, 415, 395), (394, 414, 413, 392), (412, 413, 414, 415), (433, 435, 434, 432), (437, 439, 438, 436), (439, 443, 442, 438), (443, 441, 440, 442), (441, 437, 436, 440), (436, 438, 442, 440), (447, 451, 450, 446), (449, 445, 444, 448), (444, 446, 450, 448), (449, 451, 447, 445), (457, 456, 458, 459), (459, 458, 462, 463), (463, 462, 460, 461), (461, 460, 456, 457), (456, 460, 462, 458), (467, 466, 470, 471), (469, 468, 464, 465), (464, 468, 470, 466), (469, 465, 467, 471), (435, 455, 454, 434), (452, 433, 432, 453), (433, 452, 455, 435), (434, 454, 453, 432), (452, 453, 454, 455), (473, 475, 474, 472), (477, 479, 478, 476), (479, 483, 482, 478), (483, 481, 480, 482), (481, 477, 476, 480), (476, 478, 482, 480), (487, 491, 490, 486), (489, 485, 484, 488), (484, 486, 490, 488), (489, 491, 487, 485), (497, 496, 498, 499), (499, 498, 502, 503), (503, 502, 500, 501), (501, 500, 496, 497), (496, 500, 502, 498), (507, 506, 510, 511), (509, 508, 504, 505), (504, 508, 510, 506), (509, 505, 507, 511), (475, 495, 494, 474), (492, 473, 472, 493), (473, 492, 495, 475), (474, 494, 493, 472), (492, 493, 494, 495), (513, 515, 514, 512), (517, 519, 518, 516), (519, 523, 522, 518), (523, 521, 520, 522), (521, 517, 516, 520), (516, 518, 522, 520), (527, 531, 530, 526), (529, 525, 524, 528), (524, 526, 530, 528), (529, 531, 527, 525), (537, 536, 538, 539), (539, 538, 542, 543), (543, 542, 540, 541), (541, 540, 536, 537), (536, 540, 542, 538), (547, 546, 550, 551), (549, 548, 544, 545), (544, 548, 550, 546), (549, 545, 547, 551), (515, 535, 534, 514), (532, 513, 512, 533), (513, 532, 535, 515), (514, 534, 533, 512), (532, 533, 534, 535), (553, 555, 554, 552), (557, 559, 558, 556), (559, 563, 562, 558), (563, 561, 560, 562), (561, 557, 556, 560), (556, 558, 562, 560), (567, 571, 570, 566), (569, 565, 564, 568), (564, 566, 570, 568), (569, 571, 567, 565), (577, 576, 578, 579), (579, 578, 582, 583), (583, 582, 580, 581), (581, 580, 576, 577), (576, 580, 582, 578), (587, 586, 590, 591), (589, 588, 584, 585), (584, 588, 590, 586), (589, 585, 587, 591), (555, 575, 574, 554), (572, 553, 552, 573), (553, 572, 575, 555), (554, 574, 573, 552), (572, 573, 574, 575), (593, 595, 594, 592), (597, 599, 598, 596), (599, 603, 602, 598), (603, 601, 600, 602), (601, 597, 596, 600), (596, 598, 602, 600), (607, 611, 610, 606), (609, 605, 604, 608), (604, 606, 610, 608), (609, 611, 607, 605), (617, 616, 618, 619), (619, 618, 622, 623), (623, 622, 620, 621), (621, 620, 616, 617), (616, 620, 622, 618), (627, 626, 630, 631), (629, 628, 624, 625), (624, 628, 630, 626), (629, 625, 627, 631), (595, 615, 614, 594), (612, 593, 592, 613), (593, 612, 615, 595), (594, 614, 613, 592), (612, 613, 614, 615), (633, 635, 634, 632), (637, 639, 638, 636), (639, 643, 642, 638), (643, 641, 640, 642), (641, 637, 636, 640), (636, 638, 642, 640), (647, 651, 650, 646), (649, 645, 644, 648), (644, 646, 650, 648), (649, 651, 647, 645), (657, 656, 658, 659), (659, 658, 662, 663), (663, 662, 660, 661), (661, 660, 656, 657), (656, 660, 662, 658), (667, 666, 670, 671), (669, 668, 664, 665), (664, 668, 670, 666), (669, 665, 667, 671), (635, 655, 654, 634), (652, 633, 632, 653), (633, 652, 655, 635), (634, 654, 653, 632), (652, 653, 654, 655), (672, 696, 744, 699), (672, 699, 750, 721), (672, 721, 763, 722), (672, 722, 751, 696), (673, 697, 744, 696), (673, 696, 751, 723), (673, 723, 765, 724), (673, 724, 752, 697), (674, 698, 744, 697), (674, 697, 752, 725), (674, 725, 764, 726), (674, 726, 753, 698), (675, 699, 744, 698), (675, 698, 753, 727), (675, 727, 762, 720), (675, 720, 750, 699), (676, 700, 745, 703), (676, 703, 752, 724), (676, 724, 765, 728), (676, 728, 754, 700), (677, 701, 745, 700), (677, 700, 754, 729), (677, 729, 769, 730), (677, 730, 755, 701), (678, 702, 745, 701), (678, 701, 755, 731), (678, 731, 768, 732), (678, 732, 756, 702), (679, 703, 745, 702), (679, 702, 756, 733), (679, 733, 764, 725), (679, 725, 752, 703), (680, 704, 746, 707), (680, 707, 755, 730), (680, 730, 769, 734), (680, 734, 757, 704), (681, 705, 746, 704), (681, 704, 757, 735), (681, 735, 767, 736), (681, 736, 758, 705), (682, 706, 746, 705), (682, 705, 758, 737), (682, 737, 766, 738), (682, 738, 759, 706), (683, 707, 746, 706), (683, 706, 759, 739), (683, 739, 768, 731), (683, 731, 755, 707), (684, 708, 747, 711), (684, 711, 758, 736), (684, 736, 767, 740), (684, 740, 760, 708), (685, 709, 747, 708), (685, 708, 760, 741), (685, 741, 763, 721), (685, 721, 750, 709), (686, 710, 747, 709), (686, 709, 750, 720), (686, 720, 762, 742), (686, 742, 761, 710), (687, 711, 747, 710), (687, 710, 761, 743), (687, 743, 766, 737), (687, 737, 758, 711), (688, 712, 748, 715), (688, 715, 761, 742), (688, 742, 762, 727), (688, 727, 753, 712), (689, 713, 748, 712), (689, 712, 753, 726), (689, 726, 764, 733), (689, 733, 756, 713), (690, 714, 748, 713), (690, 713, 756, 732), (690, 732, 768, 739), (690, 739, 759, 714), (691, 715, 748, 714), (691, 714, 759, 738), (691, 738, 766, 743), (691, 743, 761, 715), (692, 716, 749, 719), (692, 719, 760, 740), (692, 740, 767, 735), (692, 735, 757, 716), (693, 717, 749, 716), (693, 716, 757, 734), (693, 734, 769, 729), (693, 729, 754, 717), (694, 718, 749, 717), (694, 717, 754, 728), (694, 728, 765, 723), (694, 723, 751, 718), (695, 719, 749, 718), (695, 718, 751, 722), (695, 722, 763, 741), (695, 741, 760, 719), (771, 773, 772, 770), (776, 777, 771, 770, 774), (773, 778, 779, 775, 772), (770, 772, 775, 774), (779, 776, 774, 775), (778, 777, 776, 779), (777, 778, 773, 771), (781, 783, 782, 780), (783, 787, 786, 782), (787, 785, 784, 786), (785, 781, 780, 784), (780, 782, 786, 784), (785, 787, 783, 781), (789, 791, 790, 788), (791, 795, 794, 790), (795, 793, 792, 794), (793, 789, 788, 792), (788, 790, 794, 792), (793, 795, 791, 789), (797, 799, 798, 796), (799, 803, 802, 798), (803, 801, 800, 802), (801, 797, 796, 800), (796, 798, 802, 800), (801, 803, 799, 797), (805, 807, 806, 804), (807, 811, 810, 806), (811, 809, 808, 810), (809, 805, 804, 808), (804, 806, 810, 808), (809, 811, 807, 805), (813, 815, 814, 812), (815, 819, 818, 814), (819, 817, 816, 818), (817, 813, 812, 816), (812, 814, 818, 816), (817, 819, 815, 813), (821, 820, 822, 823), (826, 824, 820, 821, 827), (823, 822, 825, 829, 828), (820, 824, 825, 822), (829, 825, 824, 826), (828, 829, 826, 827), (827, 821, 823, 828), (831, 830, 832, 833), (833, 832, 836, 837), (837, 836, 834, 835), (835, 834, 830, 831), (830, 834, 836, 832), (835, 831, 833, 837), (839, 838, 840, 841), (841, 840, 844, 845), (845, 844, 842, 843), (843, 842, 838, 839), (838, 842, 844, 840), (843, 839, 841, 845), (847, 846, 848, 849), (849, 848, 852, 853), (853, 852, 850, 851), (851, 850, 846, 847), (846, 850, 852, 848), (851, 847, 849, 853), (855, 854, 856, 857), (857, 856, 860, 861), (861, 860, 858, 859), (859, 858, 854, 855), (854, 858, 860, 856), (859, 855, 857, 861), (863, 862, 864, 865), (865, 864, 868, 869), (869, 868, 866, 867), (867, 866, 862, 863), (862, 866, 868, 864), (867, 863, 865, 869)])
me_cube_012.polygons.foreach_set('use_smooth', [0, 0, 0, 0, 0, 0, 0, 0, 0, 0, 0, 0, 0, 0, 0, 0, 0, 0, 0, 0, 0, 0, 0, 0, 0, 0, 0, 0, 0, 0, 0, 0, 0, 0, 0, 0, 0, 0, 0, 0, 0, 0, 0, 0, 0, 0, 0, 0, 0, 0, 0, 0, 0, 0, 0, 0, 0, 0, 0, 0, 0, 0, 0, 0, 0, 0, 0, 0, 0, 0, 0, 0, 0, 0, 0, 0, 0, 0, 0, 0, 0, 0, 0, 0, 0, 0, 0, 0, 0, 0, 0, 0, 0, 0, 0, 0, 0, 0, 0, 0, 0, 0, 0, 0, 0, 0, 0, 0, 0, 0, 0, 0, 0, 0, 0, 0, 0, 0, 0, 0, 0, 0, 0, 0, 0, 0, 0, 0, 0, 0, 0, 0, 0, 0, 0, 0, 0, 0, 0, 0, 0, 0, 0, 0, 0, 0, 0, 0, 0, 0, 0, 0, 0, 0, 0, 0, 0, 0, 0, 0, 0, 0, 0, 0, 0, 0, 0, 0, 0, 0, 0, 0, 0, 0, 0, 0, 0, 0, 0, 0, 0, 0, 0, 0, 0, 0, 0, 0, 0, 0, 0, 0, 0, 0, 0, 0, 0, 0, 0, 0, 0, 0, 0, 0, 0, 0, 0, 0, 0, 0, 0, 0, 0, 0, 0, 0, 0, 0, 0, 0, 0, 0, 0, 0, 0, 0, 0, 0, 0, 0, 0, 0, 0, 0, 0, 0, 0, 0, 0, 0, 0, 0, 0, 0, 0, 0, 0, 0, 0, 0, 0, 0, 0, 0, 0, 0, 0, 0, 0, 0, 0, 0, 0, 0, 0, 0, 0, 0, 0, 0, 0, 0, 0, 0, 0, 0, 0, 0, 0, 0, 0, 0, 0, 0, 0, 0, 0, 0, 0, 0, 0, 0, 0, 0, 0, 0, 0, 0, 0, 0, 0, 0, 0, 0, 0, 0, 0, 0, 0, 0, 0, 0, 0, 0, 0, 0, 0, 0, 0, 0, 0, 0, 0, 0, 0, 0, 0, 0, 0, 0, 0, 0, 0, 0, 0, 0, 0, 0, 0, 0, 0, 0, 0, 0, 0, 0, 0, 0, 0, 0, 0, 0, 0, 0, 0, 0, 0, 0, 0, 0, 0, 0, 0, 0, 0, 0, 0, 0, 0, 0, 0, 0, 0, 0, 0, 0, 0, 0, 0, 0, 0, 0, 0, 0, 0, 0, 0, 0, 0, 0, 0, 0, 0, 0, 0, 0, 0, 0, 0, 0, 0, 0, 0, 0, 0, 0, 0, 0, 0, 0, 0, 0, 0, 0, 0, 0, 1, 1, 1, 1, 1, 1, 1, 1, 1, 1, 1, 1, 1, 1, 1, 1, 1, 1, 1, 1, 1, 1, 1, 1, 1, 1, 1, 1, 1, 1, 1, 1, 1, 1, 1, 1, 1, 1, 1, 1, 1, 1, 1, 1, 1, 1, 1, 1, 1, 1, 1, 1, 1, 1, 1, 1, 1, 1, 1, 1, 1, 1, 1, 1, 1, 1, 1, 1, 1, 1, 1, 1, 1, 1, 1, 1, 1, 1, 1, 1, 1, 1, 1, 1, 1, 1, 1, 1, 1, 1, 1, 1, 1, 1, 1, 1, 0, 0, 0, 0, 0, 0, 0, 0, 0, 0, 0, 0, 0, 0, 0, 0, 0, 0, 0, 0, 0, 0, 0, 0, 0, 0, 0, 0, 0, 0, 0, 0, 0, 0, 0, 0, 0, 0, 0, 0, 0, 0, 0, 0, 0, 0, 0, 0, 0, 0, 0, 0, 0, 0, 0, 0, 0, 0, 0, 0, 0, 0, 0, 0, 0, 0, 0, 0, 0, 0, 0, 0, 0, 0])
_uv = me_cube_012.uv_layers.new(name='UVMap')
_uv.uv.foreach_set('vector', [0.1214, 0.04137, 0.0846, 0.04137, 0.0846, 0.002864, 0.1017, 0.002864, 0.773, 0.9193, 0.7458, 0.9192, 0.7455, 0.8807, 0.773, 0.8807, 0.1606, 0.1626, 0.1238, 0.1626, 0.1435, 0.1241, 0.1606, 0.1241, 0.6939, 0.1597, 0.6666, 0.1594, 0.6663, 0.1204, 0.6939, 0.1207, 0.3222, 0.9577, 0.3051, 0.9577, 0.3051, 0.9302, 0.3222, 0.9302, 0.6939, 0.2378, 0.6672, 0.2375, 0.6669, 0.1985, 0.6939, 0.1988, 0.6939, 0.1634, 0.6667, 0.1632, 0.6666, 0.1594, 0.6939, 0.1597, 0.1606, 0.2395, 0.0846, 0.2395, 0.1042, 0.2011, 0.1606, 0.2011, 0.1549, 0.1662, 0.122, 0.1662, 0.1238, 0.1626, 0.1606, 0.1626, 0.06307, 0.9214, 0.03643, 0.9213, 0.03614, 0.8828, 0.06307, 0.8828, 0.5636, 0.541, 0.5636, 0.5138, 0.5693, 0.5137, 0.5693, 0.5409, 0.1606, 0.1184, 0.0846, 0.1184, 0.0846, 0.07987, 0.141, 0.07987, 0.1232, 0.04503, 0.09029, 0.04503, 0.0846, 0.04137, 0.1214, 0.04137, 0.141, 0.07987, 0.0846, 0.07987, 0.09029, 0.07613, 0.1391, 0.07613, 0.5693, 0.5796, 0.5693, 0.6065, 0.5636, 0.6067, 0.5636, 0.5797, 0.1606, 0.2011, 0.1042, 0.2011, 0.1061, 0.1973, 0.1549, 0.1973, 0.6939, 0.1988, 0.6669, 0.1985, 0.6669, 0.1947, 0.6939, 0.195, 0.1391, 0.07613, 0.09029, 0.07613, 0.09029, 0.04503, 0.1232, 0.04503, 0.6454, 0.5016, 0.6185, 0.5016, 0.6182, 0.4704, 0.6454, 0.4705, 0.1549, 0.1973, 0.1061, 0.1973, 0.122, 0.1662, 0.1549, 0.1662, 0.6939, 0.195, 0.6669, 0.1947, 0.6667, 0.1632, 0.6939, 0.1634, 0.03963, 0.07987, 0.02, 0.1184, 0.002864, 0.1184, 0.002864, 0.07987, 0.8063, 0.8807, 0.8063, 0.9192, 0.7787, 0.9193, 0.779, 0.8807, 0.002864, 0.1626, 0.002864, 0.1241, 0.02, 0.1241, 0.03963, 0.1626, 0.3997, 0.6593, 0.3997, 0.6983, 0.3722, 0.6986, 0.3725, 0.6596, 0.8368, 0.947, 0.8368, 0.9195, 0.854, 0.9195, 0.854, 0.947, 0.3997, 0.5812, 0.3997, 0.6202, 0.3728, 0.6205, 0.3731, 0.5815, 0.3997, 0.6556, 0.3997, 0.6593, 0.3725, 0.6596, 0.3725, 0.6558, 0.002864, 0.2395, 0.002864, 0.2011, 0.05925, 0.2011, 0.07887, 0.2395, 0.008554, 0.1662, 0.002864, 0.1626, 0.03963, 0.1626, 0.04149, 0.1662, 0.7044, 0.8812, 0.7044, 0.9198, 0.6775, 0.9198, 0.6778, 0.8813, 0.0581, 0.4295, 0.06379, 0.4295, 0.06379, 0.4568, 0.0581, 0.4567, 0.07887, 0.002864, 0.05925, 0.04137, 0.002864, 0.04137, 0.002864, 0.002864, 0.04149, 0.07621, 0.03963, 0.07987, 0.002864, 0.07987, 0.008554, 0.07621, 0.05925, 0.04137, 0.05734, 0.04512, 0.008554, 0.04512, 0.002864, 0.04137, 0.5636, 0.5467, 0.5693, 0.5469, 0.5693, 0.5739, 0.5636, 0.5737, 0.002864, 0.2011, 0.008554, 0.1973, 0.05734, 0.1973, 0.05925, 0.2011, 0.3997, 0.6202, 0.3997, 0.624, 0.3727, 0.6243, 0.3728, 0.6205, 0.05734, 0.04512, 0.04149, 0.07621, 0.008554, 0.07621, 0.008554, 0.04512, 0.7523, 0.2053, 0.7523, 0.2364, 0.7251, 0.2364, 0.7253, 0.2053, 0.008554, 0.1973, 0.008554, 0.1662, 0.04149, 0.1662, 0.05734, 0.1973, 0.3997, 0.624, 0.3997, 0.6556, 0.3725, 0.6558, 0.3727, 0.6243, 0.2772, 0.985, 0.2772, 0.958, 0.2885, 0.958, 0.2885, 0.9849, 0.9915, 0.9857, 0.9915, 0.9718, 0.9971, 0.9717, 0.9971, 0.9856, 0.5553, 0.7769, 0.5553, 0.7628, 0.5609, 0.7628, 0.5609, 0.7769, 0.7371, 0.5074, 0.7371, 0.4926, 0.7512, 0.4941, 0.7512, 0.5089, 0.6917, 0.4926, 0.6917, 0.5074, 0.6775, 0.5089, 0.6775, 0.4941, 0.3221, 0.9832, 0.3278, 0.9832, 0.3278, 0.9971, 0.3221, 0.9971, 0.5553, 0.7826, 0.5609, 0.7826, 0.5609, 0.7967, 0.5553, 0.7967, 0.7172, 0.4941, 0.7314, 0.4926, 0.7314, 0.5074, 0.7172, 0.5089, 0.7115, 0.5089, 0.6974, 0.5074, 0.6974, 0.4926, 0.7115, 0.4941, 0.6562, 0.4906, 0.6562, 0.2443, 0.6675, 0.2443, 0.6675, 0.4906, 0.6012, 0.5089, 0.6012, 0.2443, 0.6125, 0.2443, 0.6125, 0.5089, 0.2404, 0.5089, 0.2404, 0.2443, 0.267, 0.2535, 0.267, 0.4998, 0.2727, 0.4998, 0.2727, 0.2535, 0.2994, 0.2443, 0.2994, 0.5089, 0.7703, 0.9588, 0.7816, 0.9588, 0.7816, 0.9858, 0.7703, 0.9857, 0.7874, 0.9858, 0.7874, 0.9589, 0.7987, 0.9588, 0.7987, 0.9857, 0.3086, 0.2386, 0.2404, 0.2386, 0.2404, 0.1236, 0.2557, 0.1236, 0.8176, 0.3599, 0.7909, 0.3599, 0.79, 0.2443, 0.8176, 0.2443, 0.2346, 0.118, 0.1663, 0.118, 0.2192, 0.002864, 0.2346, 0.002864, 0.2271, 0.6863, 0.2005, 0.6861, 0.1996, 0.5689, 0.2271, 0.5691, 0.3876, 0.9596, 0.3722, 0.9596, 0.3722, 0.9322, 0.3876, 0.9322, 0.6367, 0.9826, 0.6367, 0.9965, 0.631, 0.9966, 0.631, 0.9826, 0.8097, 0.5067, 0.8097, 0.4926, 0.8153, 0.4926, 0.8153, 0.5066, 0.3467, 0.01696, 0.3334, 0.01808, 0.3334, 0.003982, 0.3467, 0.002864, 0.3848, 0.01805, 0.3715, 0.01692, 0.3715, 0.002864, 0.3848, 0.003991, 0.3086, 0.002864, 0.2557, 0.1178, 0.2404, 0.1178, 0.2404, 0.002864, 0.8176, 0.3672, 0.8176, 0.4828, 0.7901, 0.4828, 0.7909, 0.3672, 0.1663, 0.2389, 0.1663, 0.1237, 0.1817, 0.1237, 0.2346, 0.2389, 0.1939, 0.5689, 0.1939, 0.6861, 0.1663, 0.6863, 0.1672, 0.5691, 0.3496, 0.9302, 0.3496, 0.9576, 0.3342, 0.9576, 0.3342, 0.9302, 0.6197, 0.9826, 0.6253, 0.9826, 0.6253, 0.9966, 0.6197, 0.9965, 0.8116, 0.07453, 0.8059, 0.0745, 0.8059, 0.06043, 0.8116, 0.06045, 0.3144, 0.01696, 0.3144, 0.002864, 0.3277, 0.003982, 0.3277, 0.01808, 0.3524, 0.01805, 0.3524, 0.003991, 0.3657, 0.002864, 0.3657, 0.01692, 0.286, 0.7359, 0.286, 0.5147, 0.2973, 0.5147, 0.2973, 0.7359, 0.6732, 0.482, 0.6732, 0.2443, 0.6845, 0.2443, 0.6845, 0.482, 0.4308, 0.2443, 0.4308, 0.482, 0.4044, 0.4738, 0.4044, 0.2525, 0.3722, 0.4738, 0.3722, 0.2525, 0.3987, 0.2443, 0.3987, 0.482, 0.9746, 0.004023, 0.9859, 0.004116, 0.9859, 0.03104, 0.9746, 0.03095, 0.9862, 0.2316, 0.9862, 0.2585, 0.9748, 0.2586, 0.9748, 0.2317, 0.3051, 0.2443, 0.3664, 0.2443, 0.3664, 0.3561, 0.3526, 0.3561, 0.8191, 0.1985, 0.7925, 0.1985, 0.7916, 0.0829, 0.8191, 0.08293, 0.2277, 0.3568, 0.1663, 0.3568, 0.2139, 0.2446, 0.2277, 0.2446, 0.4943, 0.7039, 0.4676, 0.7038, 0.4667, 0.5865, 0.4943, 0.5866, 0.9138, 0.938, 0.9276, 0.938, 0.9276, 0.9646, 0.9138, 0.9646, 0.6012, 0.9965, 0.6012, 0.9825, 0.6068, 0.9825, 0.6068, 0.9964, 0.5609, 0.8024, 0.5609, 0.8165, 0.5553, 0.8165, 0.5553, 0.8025, 0.4082, 0.003656, 0.4201, 0.002864, 0.4201, 0.01655, 0.4082, 0.01734, 0.4378, 0.01726, 0.4259, 0.01645, 0.4259, 0.002864, 0.4378, 0.003675, 0.06994, 0.3571, 0.1175, 0.2453, 0.1313, 0.2453, 0.1313, 0.3571, 0.3997, 0.7043, 0.3997, 0.8199, 0.3722, 0.8199, 0.3731, 0.7043, 0.002864, 0.3575, 0.002864, 0.2453, 0.0167, 0.2453, 0.06421, 0.3575, 0.7051, 0.5147, 0.7051, 0.6319, 0.6775, 0.632, 0.6784, 0.5147, 0.4982, 0.9653, 0.4982, 0.9386, 0.512, 0.9386, 0.512, 0.9653, 0.5917, 0.9964, 0.5861, 0.9963, 0.5861, 0.9824, 0.5917, 0.9824, 0.5609, 0.8363, 0.5553, 0.8363, 0.5553, 0.8223, 0.5609, 0.8223, 0.3905, 0.01655, 0.3905, 0.002864, 0.4025, 0.003656, 0.4025, 0.01734, 0.4366, 0.2386, 0.4366, 0.225, 0.4485, 0.2242, 0.4485, 0.2377, 0.04855, 0.75, 0.04855, 0.5513, 0.0595, 0.5513, 0.0595, 0.75, 0.4167, 0.5812, 0.4167, 0.7948, 0.4057, 0.7948, 0.4057, 0.5812, 0.3715, 0.02496, 0.3715, 0.2386, 0.3459, 0.2311, 0.3459, 0.03237, 0.3144, 0.2311, 0.3144, 0.03237, 0.3401, 0.02496, 0.3401, 0.2386, 0.9859, 0.06373, 0.9746, 0.06364, 0.9746, 0.03677, 0.9859, 0.03687, 0.9748, 0.2912, 0.9748, 0.2644, 0.9862, 0.2643, 0.9862, 0.2911, 0.1251, 0.469, 0.06994, 0.469, 0.06994, 0.3628, 0.08236, 0.3628, 0.4943, 0.8252, 0.4676, 0.8251, 0.4667, 0.7096, 0.4943, 0.7096, 0.4323, 0.1317, 0.3772, 0.1317, 0.4199, 0.02496, 0.4323, 0.02496, 0.4499, 0.7104, 0.4233, 0.7104, 0.4224, 0.5932, 0.4499, 0.5932, 0.812, 0.9576, 0.8244, 0.9576, 0.8244, 0.9829, 0.812, 0.9829, 0.9857, 0.4477, 0.9857, 0.4337, 0.9913, 0.4337, 0.9913, 0.4477, 0.8308, 0.0745, 0.8308, 0.06045, 0.8365, 0.06043, 0.8365, 0.07448, 0.4436, 0.003446, 0.4543, 0.002864, 0.4543, 0.01583, 0.4436, 0.01642, 0.4766, 0.002864, 0.4873, 0.003474, 0.4873, 0.0163, 0.4766, 0.01568, 0.2215, 0.3626, 0.1788, 0.4687, 0.1663, 0.4687, 0.1663, 0.3626, 0.4499, 0.7161, 0.4499, 0.8316, 0.4224, 0.8317, 0.4233, 0.7161, 0.3051, 0.4686, 0.3051, 0.3618, 0.3175, 0.3618, 0.3602, 0.4686, 0.7178, 0.2443, 0.7178, 0.3615, 0.6902, 0.3615, 0.6911, 0.2443, 0.5804, 0.9533, 0.5804, 0.9786, 0.5679, 0.9786, 0.5679, 0.9533, 0.9857, 0.4534, 0.9913, 0.4535, 0.9913, 0.4674, 0.9857, 0.4674, 0.8346, 0.4926, 0.8402, 0.4926, 0.8402, 0.5066, 0.8346, 0.5066, 0.4601, 0.01583, 0.4601, 0.002864, 0.4708, 0.003446, 0.4708, 0.01642, 0.4931, 0.0163, 0.4931, 0.003474, 0.5038, 0.002864, 0.5038, 0.01568, 0.9215, 0.2615, 0.9215, 0.0829, 0.9319, 0.0829, 0.9319, 0.2615, 0.5058, 0.811, 0.5058, 0.6191, 0.5163, 0.6191, 0.5163, 0.811, 0.4622, 0.02496, 0.4622, 0.2169, 0.438, 0.2102, 0.438, 0.03162, 0.4366, 0.4295, 0.4366, 0.2509, 0.461, 0.2443, 0.461, 0.4362, 0.9748, 0.297, 0.9862, 0.2971, 0.9862, 0.3239, 0.9748, 0.3238, 0.6888, 0.9594, 0.6888, 0.9861, 0.6775, 0.9862, 0.6775, 0.9595, 0.5163, 0.4461, 0.4667, 0.4461, 0.4667, 0.3481, 0.4779, 0.3481, 0.8381, 0.6302, 0.8115, 0.6302, 0.8106, 0.5147, 0.8381, 0.5147, 0.4267, 0.2363, 0.3772, 0.2363, 0.4155, 0.1374, 0.4267, 0.1374, 0.132, 0.6015, 0.1586, 0.6015, 0.1592, 0.7187, 0.1317, 0.7187, 0.2515, 0.9924, 0.2404, 0.9924, 0.2404, 0.9691, 0.2515, 0.9691, 0.9853, 0.126, 0.9853, 0.112, 0.9909, 0.112, 0.9909, 0.126, 0.8422, 0.07449, 0.8422, 0.06045, 0.8478, 0.06043, 0.8478, 0.07446, 0.5834, 0.01484, 0.5737, 0.0153, 0.5737, 0.003329, 0.5834, 0.002864, 0.5867, 0.2238, 0.5964, 0.2243, 0.5964, 0.236, 0.5867, 0.2355, 0.5163, 0.2443, 0.4779, 0.3423, 0.4667, 0.3423, 0.4667, 0.2443, 0.8396, 0.6373, 0.8396, 0.7528, 0.812, 0.7529, 0.8129, 0.6373, 0.002864, 0.4621, 0.002864, 0.3632, 0.01403, 0.3632, 0.05238, 0.4621, 0.7175, 0.3672, 0.7178, 0.4844, 0.6902, 0.4844, 0.6908, 0.3672, 0.5331, 0.9689, 0.5331, 0.9922, 0.522, 0.9922, 0.522, 0.9689, 0.9853, 0.1317, 0.9909, 0.1317, 0.9909, 0.1457, 0.9853, 0.1457, 0.4546, 0.8374, 0.4603, 0.8374, 0.4603, 0.8515, 0.4546, 0.8514, 0.5583, 0.01484, 0.5583, 0.002864, 0.568, 0.003329, 0.568, 0.0153, 0.5988, 0.002864, 0.5988, 0.01464, 0.5891, 0.01514, 0.5891, 0.003365, 0.5063, 0.6123, 0.5063, 0.4518, 0.5159, 0.4518, 0.5159, 0.6123, 0.9377, 0.2553, 0.9377, 0.0829, 0.9473, 0.0829, 0.9473, 0.2553, 0.1592, 0.4234, 0.1592, 0.5958, 0.137, 0.5898, 0.137, 0.4294, 0.137, 0.4117, 0.137, 0.2513, 0.1596, 0.2453, 0.1596, 0.4177, 0.9748, 0.3296, 0.9862, 0.3297, 0.9862, 0.3565, 0.9748, 0.3564, 0.04745, 0.961, 0.04745, 0.9877, 0.03614, 0.9878, 0.03614, 0.961, 0.06994, 0.4747, 0.1144, 0.4747, 0.1144, 0.5624, 0.1044, 0.5624, 0.8509, 0.4828, 0.8242, 0.4827, 0.8233, 0.3672, 0.8509, 0.3672, 0.3496, 0.5631, 0.3051, 0.5631, 0.3396, 0.4743, 0.3496, 0.4743, 0.6282, 0.7351, 0.6015, 0.7351, 0.6012, 0.618, 0.6287, 0.618, 0.1764, 0.9918, 0.1663, 0.9918, 0.1663, 0.9709, 0.1764, 0.9709, 0.7108, 0.986, 0.7108, 0.972, 0.7164, 0.972, 0.7164, 0.986, 0.5553, 0.8561, 0.5553, 0.8421, 0.5609, 0.8421, 0.5609, 0.8561, 0.6021, 0.2242, 0.6108, 0.2238, 0.6108, 0.2345, 0.6021, 0.2349, 0.7656, 0.5035, 0.7569, 0.503, 0.7569, 0.4926, 0.7656, 0.493, 0.4167, 0.4878, 0.3822, 0.5755, 0.3722, 0.5755, 0.3722, 0.4878, 0.8509, 0.2443, 0.8509, 0.3598, 0.8233, 0.3598, 0.8242, 0.2443, 0.2108, 0.4744, 0.2108, 0.5632, 0.2008, 0.5632, 0.1663, 0.4744, 0.2673, 0.6101, 0.2679, 0.7272, 0.2404, 0.7272, 0.2407, 0.6101, 0.2149, 0.9709, 0.2149, 0.9918, 0.2049, 0.9918, 0.2049, 0.9709, 0.9617, 0.9726, 0.9673, 0.9727, 0.9673, 0.9866, 0.9617, 0.9866, 0.4546, 0.8572, 0.4603, 0.8572, 0.4603, 0.8712, 0.4546, 0.8712, 0.6132, 0.00329, 0.6132, 0.014, 0.6045, 0.01357, 0.6045, 0.002864, 0.6562, 0.5072, 0.6562, 0.4968, 0.6649, 0.4963, 0.6649, 0.5068, 0.1156, 0.7123, 0.1156, 0.5682, 0.1242, 0.5682, 0.1242, 0.7123, 0.4057, 0.9554, 0.4057, 0.8005, 0.4143, 0.8005, 0.4143, 0.9554, 0.6996, 0.2378, 0.6996, 0.0829, 0.7193, 0.08827, 0.7193, 0.2324, 0.5753, 0.6631, 0.5753, 0.519, 0.5955, 0.5136, 0.5955, 0.6685, 0.9764, 0.8806, 0.9877, 0.8807, 0.9877, 0.9075, 0.9764, 0.9074, 0.4143, 0.9611, 0.4143, 0.9878, 0.403, 0.9879, 0.403, 0.9612, 0.5867, 0.02496, 0.6267, 0.02496, 0.6267, 0.1147, 0.6177, 0.1147, 0.8728, 0.8741, 0.8462, 0.8741, 0.8453, 0.7586, 0.8728, 0.7586, 0.1099, 0.6554, 0.06994, 0.6554, 0.1009, 0.5682, 0.1099, 0.5682, 0.5487, 0.736, 0.5221, 0.736, 0.522, 0.6191, 0.5495, 0.6191, 0.4667, 0.9714, 0.4758, 0.9714, 0.4758, 0.9923, 0.4667, 0.9923, 0.3221, 0.9775, 0.3221, 0.9635, 0.3278, 0.9635, 0.3278, 0.9775, 0.7317, 0.89, 0.7317, 0.876, 0.7374, 0.876, 0.7374, 0.89, 0.8251, 0.07113, 0.8173, 0.07133, 0.8173, 0.06063, 0.8251, 0.06043, 0.8673, 0.5034, 0.8595, 0.5032, 0.8595, 0.4926, 0.8673, 0.4928, 0.2404, 0.6044, 0.2713, 0.5147, 0.2803, 0.5147, 0.2803, 0.6044, 0.773, 0.7595, 0.773, 0.875, 0.7455, 0.875, 0.7464, 0.7595, 0.002864, 0.6385, 0.002864, 0.5513, 0.01187, 0.5513, 0.04282, 0.6385, 0.7116, 0.6316, 0.7108, 0.5147, 0.7383, 0.5147, 0.7382, 0.6316, 0.5072, 0.971, 0.5072, 0.9919, 0.4982, 0.9919, 0.4982, 0.971, 0.4923, 0.9713, 0.4866, 0.9713, 0.4866, 0.9573, 0.4923, 0.9573, 0.8731, 0.4926, 0.8787, 0.4926, 0.8787, 0.5066, 0.8731, 0.5066, 0.8211, 0.5033, 0.8211, 0.4926, 0.8289, 0.4928, 0.8289, 0.5035, 0.846, 0.5034, 0.846, 0.4928, 0.8538, 0.4926, 0.8538, 0.5032, 0.9691, 0.2316, 0.9691, 0.3611, 0.9603, 0.3611, 0.9603, 0.2316, 0.2332, 0.8136, 0.2332, 0.9527, 0.2246, 0.9527, 0.2246, 0.8136, 0.2973, 0.7416, 0.2973, 0.8808, 0.2772, 0.876, 0.2772, 0.7465, 0.1057, 0.8587, 0.1057, 0.7292, 0.1259, 0.7244, 0.1259, 0.8635, 0.5447, 0.9614, 0.556, 0.9615, 0.556, 0.9882, 0.5447, 0.9881, 0.9772, 0.8178, 0.9772, 0.7911, 0.9885, 0.791, 0.9885, 0.8177, 0.5579, 0.6134, 0.522, 0.6134, 0.522, 0.5137, 0.5301, 0.5137, 0.8771, 0.5147, 0.9038, 0.5147, 0.9047, 0.6302, 0.8771, 0.6302, 0.6371, 0.6123, 0.6012, 0.6123, 0.629, 0.5147, 0.6371, 0.5147, 0.7244, 0.2443, 0.7511, 0.2443, 0.7511, 0.3611, 0.7235, 0.3611, 0.9853, 0.0829, 0.9933, 0.0829, 0.9933, 0.1062, 0.9853, 0.1062, 0.7374, 0.9353, 0.7374, 0.9493, 0.7317, 0.9493, 0.7317, 0.9353, 0.9828, 0.8559, 0.9828, 0.8699, 0.9772, 0.87, 0.9772, 0.856, 0.7714, 0.4926, 0.7784, 0.4927, 0.7784, 0.5046, 0.7714, 0.5045, 0.7932, 0.06057, 0.8002, 0.06043, 0.8002, 0.07232, 0.7932, 0.07246, 0.4224, 0.5874, 0.4502, 0.4878, 0.4583, 0.4878, 0.4583, 0.5874, 0.09747, 0.7832, 0.09749, 0.8988, 0.06994, 0.8988, 0.07081, 0.7832, 0.6226, 0.1204, 0.6226, 0.218, 0.6145, 0.218, 0.5867, 0.1204, 0.6437, 0.7498, 0.6428, 0.633, 0.6704, 0.633, 0.6704, 0.7498, 0.5942, 0.9533, 0.5942, 0.9767, 0.5861, 0.9767, 0.5861, 0.9533, 0.4866, 0.9375, 0.4923, 0.9375, 0.4923, 0.9515, 0.4866, 0.9515, 0.9834, 0.7486, 0.9778, 0.7485, 0.9778, 0.7345, 0.9834, 0.7346, 0.7841, 0.5046, 0.7841, 0.4927, 0.7912, 0.4926, 0.7912, 0.5045, 0.804, 0.4927, 0.804, 0.5046, 0.7969, 0.5044, 0.7969, 0.4926, 0.9617, 0.8749, 0.9617, 0.7586, 0.9714, 0.7586, 0.9714, 0.8749, 0.9626, 0.0829, 0.9626, 0.2079, 0.953, 0.2079, 0.953, 0.0829, 0.9124, 0.3672, 0.9124, 0.4922, 0.8899, 0.4879, 0.8899, 0.3716, 0.8899, 0.3555, 0.8899, 0.2392, 0.9125, 0.2348, 0.9125, 0.3598, 0.9885, 0.7853, 0.9772, 0.7852, 0.9772, 0.7586, 0.9885, 0.7587, 0.9778, 0.664, 0.9778, 0.6374, 0.9891, 0.6373, 0.9891, 0.6639, 0.6182, 0.3574, 0.6505, 0.3574, 0.6505, 0.4647, 0.6432, 0.4647, 0.8856, 0.1984, 0.859, 0.1984, 0.8581, 0.0829, 0.8857, 0.0829, 0.6606, 0.2262, 0.6284, 0.2262, 0.6533, 0.1204, 0.6606, 0.1204, 0.7244, 0.3673, 0.7511, 0.3672, 0.7511, 0.4838, 0.7235, 0.4839, 0.2272, 0.3626, 0.2344, 0.3626, 0.2344, 0.3878, 0.2272, 0.3878, 0.2992, 0.9063, 0.2992, 0.9203, 0.2936, 0.9203, 0.2936, 0.9063, 0.8842, 0.9742, 0.8842, 0.9882, 0.8786, 0.9882, 0.8786, 0.9743, 0.4606, 0.2374, 0.4543, 0.2371, 0.4543, 0.2242, 0.4606, 0.2245, 0.5553, 0.7045, 0.5616, 0.7041, 0.5616, 0.717, 0.5553, 0.7174, 0.6182, 0.3516, 0.6432, 0.2443, 0.6505, 0.2443, 0.6505, 0.3516, 0.8841, 0.3672, 0.8841, 0.4827, 0.8566, 0.4827, 0.8574, 0.3672, 0.6647, 0.008861, 0.6647, 0.1147, 0.6574, 0.1147, 0.6324, 0.008861, 0.7259, 0.1995, 0.7251, 0.0829, 0.7526, 0.08294, 0.7526, 0.1996, 0.2344, 0.3936, 0.2344, 0.4188, 0.2272, 0.4188, 0.2272, 0.3936, 0.7374, 0.9295, 0.7317, 0.9295, 0.7317, 0.9155, 0.7374, 0.9155, 0.6651, 0.9872, 0.6595, 0.9872, 0.6595, 0.9732, 0.6651, 0.9732, 0.6189, 0.01615, 0.6189, 0.003253, 0.6253, 0.002864, 0.6253, 0.01576, 0.1095, 0.6931, 0.1095, 0.706, 0.1032, 0.7056, 0.1032, 0.6927, 0.9618, 0.6192, 0.9618, 0.5147, 0.9723, 0.5147, 0.9723, 0.6192, 0.9721, 0.6373, 0.9721, 0.7496, 0.9617, 0.7496, 0.9617, 0.6373, 0.9158, 0.0829, 0.9158, 0.1952, 0.8914, 0.1913, 0.8914, 0.0868, 0.3398, 0.6772, 0.3398, 0.5727, 0.3643, 0.5688, 0.3643, 0.6811, 0.9772, 0.8235, 0.9885, 0.8236, 0.9885, 0.8502, 0.9772, 0.8501, 0.9891, 0.7021, 0.9891, 0.7287, 0.9778, 0.7288, 0.9778, 0.7022, 0.3341, 0.6814, 0.3051, 0.6814, 0.3051, 0.5688, 0.3116, 0.5688, 0.03622, 0.7616, 0.06287, 0.7616, 0.06368, 0.8771, 0.03614, 0.8771, 0.7108, 0.6373, 0.7398, 0.6373, 0.7173, 0.7489, 0.7108, 0.7489, 0.6784, 0.6378, 0.7051, 0.6377, 0.7051, 0.7542, 0.6775, 0.7542, 0.2736, 0.6101, 0.2802, 0.6101, 0.2802, 0.6368, 0.2736, 0.6368, 0.2936, 0.9005, 0.2936, 0.8865, 0.2992, 0.8865, 0.2992, 0.9005, 0.7317, 0.9888, 0.7317, 0.9748, 0.7374, 0.9748, 0.7374, 0.9888, 0.2793, 0.7193, 0.2736, 0.7188, 0.2736, 0.7052, 0.2793, 0.7058, 0.5553, 0.7237, 0.561, 0.7231, 0.561, 0.7367, 0.5553, 0.7372, 0.6428, 0.6272, 0.6653, 0.5147, 0.6718, 0.5147, 0.6718, 0.6272, 0.8841, 0.2443, 0.8841, 0.3598, 0.8566, 0.3598, 0.8574, 0.2443, 0.002864, 0.7558, 0.002864, 0.6442, 0.009397, 0.6442, 0.03184, 0.7558, 0.745, 0.6311, 0.7441, 0.5147, 0.7716, 0.5147, 0.7716, 0.6312, 0.2337, 0.4246, 0.2337, 0.4512, 0.2272, 0.4512, 0.2272, 0.4246, 0.4546, 0.877, 0.4603, 0.877, 0.4603, 0.891, 0.4546, 0.891, 0.02564, 0.9892, 0.02, 0.9892, 0.02, 0.9752, 0.02564, 0.9752, 0.6166, 0.2379, 0.6166, 0.2243, 0.6223, 0.2238, 0.6223, 0.2373, 0.561, 0.7435, 0.561, 0.757, 0.5553, 0.7565, 0.5553, 0.7429, 0.9319, 0.2672, 0.9319, 0.3611, 0.9209, 0.3611, 0.9209, 0.2672, 0.6538, 0.8768, 0.6538, 0.9777, 0.6428, 0.9777, 0.6428, 0.8768, 0.4925, 0.8309, 0.4925, 0.9318, 0.4667, 0.9283, 0.4667, 0.8344, 0.3722, 0.923, 0.3722, 0.8291, 0.398, 0.8256, 0.398, 0.9265, 0.9891, 0.6964, 0.9778, 0.6963, 0.9778, 0.6697, 0.9891, 0.6698, 0.978, 0.5413, 0.978, 0.5147, 0.9893, 0.5147, 0.9893, 0.5412, 0.7803, 0.759, 0.8063, 0.759, 0.8063, 0.8743, 0.8004, 0.8743, 0.6776, 0.76, 0.7043, 0.76, 0.7051, 0.8755, 0.6775, 0.8755, 0.594, 0.911, 0.5679, 0.911, 0.5881, 0.7961, 0.594, 0.7961, 0.07083, 0.6612, 0.09748, 0.6611, 0.09748, 0.7774, 0.06994, 0.7775, 0.0581, 0.3963, 0.06397, 0.3963, 0.06397, 0.4237, 0.0581, 0.4237, 0.7374, 0.8957, 0.7374, 0.9098, 0.7317, 0.9098, 0.7317, 0.8958, 0.991, 0.1531, 0.991, 0.1671, 0.9854, 0.1671, 0.9854, 0.1532, 0.4608, 0.7336, 0.4557, 0.733, 0.4557, 0.719, 0.4608, 0.7197, 0.4608, 0.7533, 0.4557, 0.754, 0.4557, 0.74, 0.4608, 0.7394, 0.8786, 0.7526, 0.8987, 0.6373, 0.9046, 0.6373, 0.9046, 0.7526, 0.002966, 0.8771, 0.002864, 0.7616, 0.03041, 0.7616, 0.02962, 0.8771, 0.8786, 0.8735, 0.8786, 0.7586, 0.8844, 0.7586, 0.9046, 0.8735, 0.7464, 0.7536, 0.7455, 0.6373, 0.773, 0.6374, 0.773, 0.7537, 0.06397, 0.3632, 0.06397, 0.3906, 0.0581, 0.3906, 0.0581, 0.3632, 0.4546, 0.8967, 0.4603, 0.8967, 0.4603, 0.9107, 0.4546, 0.9107, 0.9854, 0.1729, 0.991, 0.1729, 0.991, 0.1869, 0.9854, 0.1868, 0.04269, 0.7047, 0.04269, 0.7186, 0.03757, 0.7193, 0.03757, 0.7053, 0.04269, 0.7257, 0.04269, 0.7396, 0.03757, 0.739, 0.03757, 0.725, 0.2278, 0.4744, 0.2278, 0.5588, 0.2165, 0.5588, 0.2165, 0.4744, 0.6708, 0.8768, 0.6708, 0.9674, 0.6595, 0.9674, 0.6595, 0.8768, 0.1582, 0.8457, 0.1582, 0.9364, 0.1317, 0.9332, 0.1317, 0.8489, 0.4224, 0.9249, 0.4224, 0.8405, 0.4489, 0.8374, 0.4489, 0.928, 0.978, 0.547, 0.9893, 0.5471, 0.9893, 0.5737, 0.978, 0.5736, 0.7568, 0.9631, 0.7568, 0.9897, 0.7455, 0.9898, 0.7455, 0.9632, 0.1663, 0.8136, 0.1897, 0.8136, 0.1897, 0.9289, 0.1845, 0.9289, 0.8121, 0.7586, 0.8388, 0.7586, 0.8396, 0.8741, 0.812, 0.8741, 0.3051, 0.8089, 0.3285, 0.8089, 0.3104, 0.9245, 0.3051, 0.9245, 0.7577, 0.3673, 0.7843, 0.3672, 0.7843, 0.4834, 0.7568, 0.4835, 0.4557, 0.6264, 0.4609, 0.6264, 0.4609, 0.6539, 0.4557, 0.6539, 0.2992, 0.926, 0.2992, 0.94, 0.2936, 0.9401, 0.2936, 0.926, 0.991, 0.1926, 0.991, 0.2066, 0.9854, 0.2066, 0.9854, 0.1926, 0.4603, 0.8154, 0.4557, 0.8147, 0.4557, 0.8007, 0.4603, 0.8014, 0.4557, 0.7809, 0.4603, 0.7802, 0.4603, 0.7942, 0.4557, 0.7949, 0.2188, 0.8136, 0.2007, 0.9289, 0.1955, 0.9289, 0.1955, 0.8136, 0.8454, 0.7529, 0.8453, 0.6373, 0.8728, 0.6373, 0.8721, 0.7529, 0.3342, 0.9245, 0.3342, 0.8089, 0.3395, 0.8089, 0.3576, 0.9245, 0.7577, 0.3605, 0.7568, 0.2443, 0.7843, 0.2444, 0.7843, 0.3606, 0.4609, 0.5932, 0.4609, 0.6207, 0.4557, 0.6207, 0.4557, 0.5932, 0.3989, 0.9463, 0.3933, 0.9463, 0.3933, 0.9322, 0.3989, 0.9322, 0.4923, 0.991, 0.4866, 0.991, 0.4866, 0.977, 0.4923, 0.977, 0.8536, 0.07518, 0.8536, 0.06116, 0.8582, 0.06043, 0.8582, 0.07444, 0.4603, 0.7604, 0.4603, 0.7745, 0.4557, 0.7737, 0.4557, 0.7597, 0.002864, 0.9586, 0.002864, 0.8828, 0.01416, 0.8828, 0.01416, 0.9586, 0.8728, 0.8798, 0.8728, 0.9613, 0.8615, 0.9613, 0.8615, 0.8798, 0.267, 0.8542, 0.267, 0.9357, 0.2404, 0.9328, 0.2404, 0.8571, 0.6012, 0.9407, 0.6012, 0.8649, 0.6278, 0.8621, 0.6278, 0.9435, 0.9893, 0.606, 0.978, 0.606, 0.978, 0.5794, 0.9893, 0.5795, 0.3164, 0.9635, 0.3164, 0.99, 0.3051, 0.9901, 0.3051, 0.9635, 0.9391, 0.48, 0.9181, 0.48, 0.9181, 0.3672, 0.9228, 0.3672, 0.6702, 0.8711, 0.6436, 0.8711, 0.6428, 0.7555, 0.6704, 0.7555, 0.9103, 0.6373, 0.9313, 0.6373, 0.9151, 0.7509, 0.9103, 0.7509, 0.5688, 0.6743, 0.5955, 0.6742, 0.5955, 0.7903, 0.5679, 0.7904, 0.03757, 0.6442, 0.0423, 0.6442, 0.0423, 0.6712, 0.03757, 0.6712, 0.09808, 0.941, 0.09808, 0.9551, 0.09244, 0.9551, 0.09244, 0.941, 0.9913, 0.3672, 0.9913, 0.3812, 0.9857, 0.3812, 0.9857, 0.3672, 0.9957, 0.05129, 0.9916, 0.05053, 0.9916, 0.03677, 0.9957, 0.03753, 0.8517, 0.8806, 0.8558, 0.8798, 0.8558, 0.8936, 0.8517, 0.8944, 0.9104, 0.6274, 0.9267, 0.5147, 0.9314, 0.5147, 0.9314, 0.6274, 0.844, 0.6302, 0.8439, 0.5147, 0.8714, 0.5147, 0.8706, 0.6302, 0.9103, 0.8722, 0.9103, 0.7586, 0.9151, 0.7586, 0.9313, 0.8722, 0.7592, 0.199, 0.7583, 0.0829, 0.7859, 0.083, 0.7859, 0.1991, 0.2784, 0.6425, 0.2784, 0.6695, 0.2736, 0.6695, 0.2736, 0.6425, 0.2685, 0.9554, 0.2628, 0.9554, 0.2628, 0.9414, 0.2685, 0.9414, 0.9913, 0.4009, 0.9857, 0.4009, 0.9857, 0.3869, 0.9913, 0.387, 0.2951, 0.9806, 0.2951, 0.9668, 0.2992, 0.966, 0.2992, 0.9798, 0.2992, 0.9465, 0.2992, 0.9603, 0.2951, 0.9596, 0.2951, 0.9458, 0.1312, 0.4747, 0.1312, 0.5428, 0.1201, 0.5428, 0.1201, 0.4747, 0.3664, 0.4743, 0.3664, 0.5475, 0.3553, 0.5475, 0.3553, 0.4743, 0.5569, 0.1601, 0.5569, 0.2332, 0.5308, 0.2307, 0.5308, 0.1626, 0.6996, 0.07463, 0.6996, 0.006561, 0.7258, 0.004023, 0.7258, 0.07717, 0.3455, 0.9899, 0.3342, 0.9899, 0.3342, 0.9633, 0.3455, 0.9634, 0.01418, 0.9643, 0.01418, 0.9909, 0.002864, 0.9909, 0.002864, 0.9644, 0.9372, 0.5147, 0.956, 0.5147, 0.956, 0.6223, 0.9518, 0.6223, 0.7109, 0.7547, 0.7375, 0.7547, 0.7383, 0.8703, 0.7108, 0.8703, 0.6893, 0.1147, 0.6704, 0.1147, 0.685, 0.005656, 0.6893, 0.005656, 0.3392, 0.6872, 0.3659, 0.6871, 0.3659, 0.8031, 0.3384, 0.8032, 0.4557, 0.6597, 0.4599, 0.6597, 0.4599, 0.6856, 0.4557, 0.6856, 0.1598, 0.9421, 0.1598, 0.9561, 0.1542, 0.9561, 0.1542, 0.9421, 0.8972, 0.9916, 0.8972, 0.9776, 0.9028, 0.9776, 0.9028, 0.9916, 0.9956, 0.3435, 0.9919, 0.3428, 0.9919, 0.3296, 0.9956, 0.3303, 0.7221, 0.9727, 0.7259, 0.972, 0.7259, 0.9852, 0.7221, 0.9859, 0.9371, 0.8662, 0.9517, 0.7586, 0.9559, 0.7586, 0.9559, 0.8662, 0.5221, 0.8573, 0.522, 0.7417, 0.5495, 0.7417, 0.5487, 0.8573, 0.9559, 0.6373, 0.9559, 0.7463, 0.9517, 0.7463, 0.9371, 0.6373, 0.306, 0.8031, 0.3051, 0.6871, 0.3326, 0.6872, 0.3326, 0.8032, 0.1075, 0.6611, 0.1075, 0.687, 0.1032, 0.687, 0.1032, 0.6611, 0.7374, 0.969, 0.7317, 0.969, 0.7317, 0.955, 0.7374, 0.955, 0.9857, 0.4067, 0.9913, 0.4067, 0.9913, 0.4206, 0.9857, 0.4206, 0.9953, 0.004023, 0.9953, 0.01721, 0.9916, 0.01797, 0.9916, 0.004774, 0.9916, 0.07023, 0.9916, 0.05701, 0.9953, 0.05777, 0.9953, 0.07099, 0.9428, 0.06518, 0.9428, 0.004023, 0.9533, 0.004023, 0.9533, 0.06518, 0.2878, 0.8865, 0.2878, 0.9522, 0.2772, 0.9522, 0.2772, 0.8865, 0.7566, 0.004023, 0.7566, 0.06974, 0.7315, 0.06746, 0.7315, 0.006303, 0.7623, 0.06746, 0.7623, 0.006303, 0.7874, 0.004023, 0.7874, 0.06974, 0.9801, 0.9394, 0.9914, 0.9394, 0.9914, 0.966, 0.9801, 0.966, 0.8615, 0.9936, 0.8615, 0.967, 0.8728, 0.967, 0.8728, 0.9935, 0.9377, 0.261, 0.9546, 0.261, 0.9546, 0.3611, 0.9508, 0.3611, 0.6286, 0.8564, 0.602, 0.8564, 0.6012, 0.7408, 0.6287, 0.7408, 0.5152, 0.9329, 0.4982, 0.9329, 0.5113, 0.8309, 0.5152, 0.8309, 0.7782, 0.5148, 0.8049, 0.5147, 0.8049, 0.6305, 0.7773, 0.6306, 0.2736, 0.6752, 0.2775, 0.6752, 0.2775, 0.6995, 0.2736, 0.6995, 0.3949, 0.9654, 0.3949, 0.9794, 0.3892, 0.9794, 0.3892, 0.9654, 0.9934, 0.9132, 0.9934, 0.9272, 0.9878, 0.9272, 0.9878, 0.9132, 0.6369, 0.9128, 0.6336, 0.9121, 0.6336, 0.8997, 0.6369, 0.9005, 0.6336, 0.8628, 0.6369, 0.8621, 0.6369, 0.8745, 0.6336, 0.8752, 0.522, 0.9631, 0.5351, 0.8631, 0.5389, 0.8631, 0.5389, 0.9631, 0.825, 0.1985, 0.8249, 0.0829, 0.8524, 0.0829, 0.8516, 0.1985, 0.9618, 0.3672, 0.9618, 0.4692, 0.958, 0.4692, 0.9448, 0.3672, 0.7796, 0.7532, 0.7788, 0.6373, 0.8063, 0.6374, 0.8063, 0.7533, 0.5591, 0.6742, 0.5591, 0.6984, 0.5553, 0.6984, 0.5553, 0.6742, 0.9821, 0.9272, 0.9764, 0.9272, 0.9764, 0.9132, 0.9821, 0.9132, 0.9885, 0.8559, 0.9942, 0.8559, 0.9942, 0.8699, 0.9885, 0.8699, 0.8517, 0.9131, 0.8517, 0.9008, 0.855, 0.9001, 0.855, 0.9124, 0.6336, 0.8933, 0.6336, 0.8809, 0.6369, 0.8816, 0.6369, 0.894, 0.9688, 0.004023, 0.9688, 0.05896, 0.959, 0.05896, 0.959, 0.004023, 0.02983, 0.8828, 0.02983, 0.9419, 0.01988, 0.9419, 0.01988, 0.8828, 0.8877, 0.004023, 0.8877, 0.06306, 0.8642, 0.06101, 0.8642, 0.006071, 0.8935, 0.06101, 0.8935, 0.006071, 0.9169, 0.004023, 0.9169, 0.06306, 0.3835, 0.9919, 0.3722, 0.9919, 0.3722, 0.9654, 0.3835, 0.9654, 0.9944, 0.475, 0.9944, 0.5015, 0.9831, 0.5015, 0.9831, 0.475, 0.7108, 0.876, 0.726, 0.876, 0.726, 0.9662, 0.7226, 0.9662, 0.2678, 0.8485, 0.2412, 0.8485, 0.2404, 0.7329, 0.2679, 0.7329, 0.121, 0.9619, 0.1057, 0.9619, 0.1175, 0.8692, 0.121, 0.8692, 0.2005, 0.6921, 0.2271, 0.692, 0.2271, 0.8078, 0.1996, 0.8079, 0.03757, 0.677, 0.041, 0.677, 0.041, 0.6989, 0.03757, 0.6989, 0.9836, 0.6118, 0.9836, 0.6258, 0.978, 0.6258, 0.978, 0.6118, 0.9891, 0.7485, 0.9891, 0.7345, 0.9948, 0.7345, 0.9948, 0.7485, 0.3663, 0.856, 0.3633, 0.8553, 0.3633, 0.8441, 0.3663, 0.8448, 0.3663, 0.8378, 0.3633, 0.8384, 0.3633, 0.8272, 0.3663, 0.8265, 0.9371, 0.9622, 0.9489, 0.872, 0.9523, 0.872, 0.9523, 0.9622, 0.1317, 0.84, 0.1317, 0.7244, 0.1592, 0.7244, 0.1584, 0.84, 0.5599, 0.8631, 0.5599, 0.9557, 0.5565, 0.9557, 0.5447, 0.8631, 0.1672, 0.8078, 0.1663, 0.692, 0.1939, 0.6921, 0.1939, 0.8079, 0.4591, 0.6913, 0.4591, 0.7133, 0.4557, 0.7133, 0.4557, 0.6913, 0.9858, 0.9857, 0.9801, 0.9857, 0.9801, 0.9717, 0.9858, 0.9717, 0.9894, 0.6118, 0.995, 0.6118, 0.995, 0.6257, 0.9894, 0.6257, 0.3633, 0.8735, 0.3633, 0.8624, 0.3663, 0.8617, 0.3663, 0.8729, 0.3633, 0.8201, 0.3633, 0.8089, 0.3663, 0.8096, 0.3663, 0.8208, 0.5553, 0.6684, 0.5553, 0.6191, 0.5641, 0.6191, 0.5641, 0.6684, 0.9707, 0.8806, 0.9707, 0.9337, 0.9617, 0.9337, 0.9617, 0.8806, 0.8999, 0.8792, 0.8999, 0.9323, 0.8786, 0.9304, 0.8786, 0.8811, 0.9057, 0.9304, 0.9057, 0.8811, 0.9269, 0.8792, 0.9269, 0.9323, 0.117, 0.9942, 0.1057, 0.9942, 0.1057, 0.9676, 0.117, 0.9677, 0.9228, 0.05636, 0.9226, 0.03768, 0.9298, 0.03768, 0.9298, 0.05669, 0.9228, 0.05636, 0.9298, 0.05669, 0.9299, 0.07135, 0.9228, 0.07075, 0.003461, 0.488, 0.007699, 0.4736, 0.01162, 0.4776, 0.009385, 0.4883, 0.003461, 0.488, 0.009385, 0.4883, 0.008907, 0.5067, 0.002864, 0.5067, 0.9228, 0.01901, 0.9298, 0.01868, 0.9298, 0.03768, 0.9226, 0.03768, 0.003461, 0.5254, 0.002864, 0.5067, 0.008907, 0.5067, 0.009385, 0.525, 0.003461, 0.5254, 0.009385, 0.525, 0.01162, 0.5358, 0.007699, 0.5397, 0.9228, 0.01901, 0.9228, 0.004621, 0.9299, 0.004023, 0.9298, 0.01868, 0.9369, 0.01901, 0.937, 0.03769, 0.9298, 0.03768, 0.9298, 0.01868, 0.9369, 0.01901, 0.9298, 0.01868, 0.9299, 0.004023, 0.937, 0.004622, 0.4685, 0.1803, 0.4728, 0.1659, 0.4768, 0.1699, 0.4746, 0.1806, 0.4685, 0.1803, 0.4746, 0.1806, 0.4741, 0.199, 0.4679, 0.199, 0.9369, 0.05636, 0.9298, 0.05669, 0.9298, 0.03768, 0.937, 0.03769, 0.4685, 0.2176, 0.4679, 0.199, 0.4741, 0.199, 0.4746, 0.2173, 0.4685, 0.2176, 0.4746, 0.2173, 0.4768, 0.228, 0.4728, 0.232, 0.9369, 0.05636, 0.937, 0.07075, 0.9299, 0.07135, 0.9298, 0.05669, 0.8345, 0.04217, 0.835, 0.02881, 0.8433, 0.02952, 0.8422, 0.0438, 0.8345, 0.04217, 0.8422, 0.0438, 0.8415, 0.0547, 0.8346, 0.0524, 0.01802, 0.5455, 0.007699, 0.5397, 0.01162, 0.5358, 0.01926, 0.5397, 0.8345, 0.04217, 0.8287, 0.04023, 0.8287, 0.02814, 0.835, 0.02881, 0.8366, 0.0155, 0.8445, 0.0152, 0.8433, 0.02952, 0.835, 0.02881, 0.8366, 0.0155, 0.835, 0.02881, 0.8287, 0.02814, 0.8307, 0.01618, 0.04479, 0.5455, 0.04339, 0.5397, 0.0511, 0.5358, 0.05514, 0.5397, 0.8366, 0.0155, 0.8385, 0.00513, 0.8457, 0.004023, 0.8445, 0.0152, 0.8523, 0.01679, 0.8518, 0.03019, 0.8433, 0.02952, 0.8445, 0.0152, 0.8523, 0.01679, 0.8445, 0.0152, 0.8457, 0.004023, 0.8526, 0.006296, 0.5099, 0.1601, 0.5202, 0.1659, 0.5163, 0.1699, 0.5086, 0.1659, 0.8523, 0.01679, 0.8585, 0.01847, 0.8585, 0.03059, 0.8518, 0.03019, 0.8502, 0.04347, 0.8422, 0.0438, 0.8433, 0.02952, 0.8518, 0.03019, 0.8502, 0.04347, 0.8518, 0.03019, 0.8585, 0.03059, 0.8565, 0.04252, 0.4831, 0.1601, 0.4845, 0.1659, 0.4768, 0.1699, 0.4728, 0.1659, 0.8502, 0.04347, 0.8488, 0.05357, 0.8415, 0.0547, 0.8422, 0.0438, 0.5628, 0.2124, 0.5627, 0.1937, 0.5699, 0.1938, 0.5698, 0.2128, 0.5628, 0.2124, 0.5698, 0.2128, 0.5698, 0.2274, 0.5627, 0.2268, 0.05938, 0.5254, 0.05514, 0.5397, 0.0511, 0.5358, 0.0533, 0.525, 0.05938, 0.5254, 0.0533, 0.525, 0.05377, 0.5067, 0.05997, 0.5067, 0.5629, 0.1751, 0.5699, 0.1747, 0.5699, 0.1938, 0.5627, 0.1937, 0.05938, 0.488, 0.05997, 0.5067, 0.05377, 0.5067, 0.0533, 0.4883, 0.05938, 0.488, 0.0533, 0.4883, 0.0511, 0.4776, 0.05514, 0.4736, 0.5629, 0.1751, 0.5629, 0.1607, 0.57, 0.1601, 0.5699, 0.1747, 0.577, 0.1751, 0.5771, 0.1938, 0.5699, 0.1938, 0.5699, 0.1747, 0.577, 0.1751, 0.5699, 0.1747, 0.57, 0.1601, 0.5771, 0.1607, 0.5244, 0.2176, 0.5202, 0.232, 0.5163, 0.228, 0.5185, 0.2173, 0.5244, 0.2176, 0.5185, 0.2173, 0.519, 0.199, 0.525, 0.199, 0.5769, 0.2124, 0.5698, 0.2128, 0.5699, 0.1938, 0.5771, 0.1938, 0.5244, 0.1803, 0.525, 0.199, 0.519, 0.199, 0.5185, 0.1806, 0.5244, 0.1803, 0.5185, 0.1806, 0.5163, 0.1699, 0.5202, 0.1659, 0.5769, 0.2124, 0.5769, 0.2268, 0.5698, 0.2274, 0.5698, 0.2128, 0.8011, 0.04323, 0.7994, 0.02992, 0.8078, 0.02921, 0.809, 0.04353, 0.8011, 0.04323, 0.809, 0.04353, 0.8101, 0.0547, 0.8029, 0.0536, 0.04479, 0.4678, 0.05514, 0.4736, 0.0511, 0.4776, 0.04339, 0.4736, 0.8011, 0.04323, 0.7952, 0.04255, 0.7932, 0.03059, 0.7994, 0.02992, 0.7989, 0.01655, 0.8067, 0.01493, 0.8078, 0.02921, 0.7994, 0.02992, 0.7989, 0.01655, 0.7994, 0.02992, 0.7932, 0.03059, 0.7932, 0.0185, 0.01802, 0.4678, 0.01926, 0.4736, 0.01162, 0.4776, 0.007699, 0.4736, 0.7989, 0.01655, 0.7991, 0.006323, 0.806, 0.004023, 0.8067, 0.01493, 0.8146, 0.01526, 0.8162, 0.02853, 0.8078, 0.02921, 0.8067, 0.01493, 0.8146, 0.01526, 0.8067, 0.01493, 0.806, 0.004023, 0.8132, 0.005158, 0.4831, 0.2378, 0.4728, 0.232, 0.4768, 0.228, 0.4845, 0.232, 0.8146, 0.01526, 0.821, 0.01621, 0.823, 0.02814, 0.8162, 0.02853, 0.8168, 0.04193, 0.809, 0.04353, 0.8078, 0.02921, 0.8162, 0.02853, 0.8168, 0.04193, 0.8162, 0.02853, 0.823, 0.02814, 0.823, 0.04025, 0.5099, 0.2378, 0.5086, 0.232, 0.5163, 0.228, 0.5202, 0.232, 0.8168, 0.04193, 0.8171, 0.05243, 0.8101, 0.0547, 0.809, 0.04353, 0.4846, 0.2176, 0.4843, 0.199, 0.4966, 0.199, 0.4966, 0.218, 0.4846, 0.2176, 0.4966, 0.218, 0.4965, 0.2326, 0.4845, 0.232, 0.4846, 0.2176, 0.4845, 0.232, 0.4768, 0.228, 0.4746, 0.2173, 0.4846, 0.2176, 0.4746, 0.2173, 0.4741, 0.199, 0.4843, 0.199, 0.4846, 0.1803, 0.4966, 0.1799, 0.4966, 0.199, 0.4843, 0.199, 0.4846, 0.1803, 0.4843, 0.199, 0.4741, 0.199, 0.4746, 0.1806, 0.4846, 0.1803, 0.4746, 0.1806, 0.4768, 0.1699, 0.4845, 0.1659, 0.4846, 0.1803, 0.4845, 0.1659, 0.4965, 0.1653, 0.4966, 0.1799, 0.5085, 0.1803, 0.5088, 0.199, 0.4966, 0.199, 0.4966, 0.1799, 0.5085, 0.1803, 0.4966, 0.1799, 0.4965, 0.1653, 0.5086, 0.1659, 0.5085, 0.1803, 0.5086, 0.1659, 0.5163, 0.1699, 0.5185, 0.1806, 0.5085, 0.1803, 0.5185, 0.1806, 0.519, 0.199, 0.5088, 0.199, 0.5085, 0.2176, 0.4966, 0.218, 0.4966, 0.199, 0.5088, 0.199, 0.5085, 0.2176, 0.5088, 0.199, 0.519, 0.199, 0.5185, 0.2173, 0.5085, 0.2176, 0.5185, 0.2173, 0.5163, 0.228, 0.5086, 0.232, 0.5085, 0.2176, 0.5086, 0.232, 0.4965, 0.2326, 0.4966, 0.218, 0.04326, 0.488, 0.04352, 0.5067, 0.03127, 0.5067, 0.03128, 0.4877, 0.04326, 0.488, 0.03128, 0.4877, 0.03131, 0.473, 0.04339, 0.4736, 0.04326, 0.488, 0.04339, 0.4736, 0.0511, 0.4776, 0.0533, 0.4883, 0.04326, 0.488, 0.0533, 0.4883, 0.05377, 0.5067, 0.04352, 0.5067, 0.04326, 0.5254, 0.03128, 0.5257, 0.03127, 0.5067, 0.04352, 0.5067, 0.04326, 0.5254, 0.04352, 0.5067, 0.05377, 0.5067, 0.0533, 0.525, 0.04326, 0.5254, 0.0533, 0.525, 0.0511, 0.5358, 0.04339, 0.5397, 0.04326, 0.5254, 0.04339, 0.5397, 0.03131, 0.5403, 0.03128, 0.5257, 0.01932, 0.5254, 0.01905, 0.5067, 0.03127, 0.5067, 0.03128, 0.5257, 0.01932, 0.5254, 0.03128, 0.5257, 0.03131, 0.5403, 0.01926, 0.5397, 0.01932, 0.5254, 0.01926, 0.5397, 0.01162, 0.5358, 0.009385, 0.525, 0.01932, 0.5254, 0.009385, 0.525, 0.008907, 0.5067, 0.01905, 0.5067, 0.01932, 0.488, 0.03128, 0.4877, 0.03127, 0.5067, 0.01905, 0.5067, 0.01932, 0.488, 0.01905, 0.5067, 0.008907, 0.5067, 0.009385, 0.4883, 0.01932, 0.488, 0.009385, 0.4883, 0.01162, 0.4776, 0.01926, 0.4736, 0.01932, 0.488, 0.01926, 0.4736, 0.03131, 0.473, 0.03128, 0.4877, 0.8233, 0.2386, 0.8233, 0.2047, 0.8572, 0.2047, 0.8572, 0.2386, 0.5329, 0.2443, 0.5559, 0.2673, 0.5559, 0.3733, 0.522, 0.3732, 0.522, 0.2443, 0.5006, 0.4518, 0.5006, 0.5578, 0.4777, 0.5808, 0.4667, 0.5808, 0.4667, 0.4519, 0.5955, 0.3732, 0.5616, 0.3732, 0.5616, 0.2443, 0.5955, 0.2443, 0.8972, 0.9719, 0.8972, 0.938, 0.9081, 0.938, 0.9081, 0.9719, 0.4679, 0.131, 0.5018, 0.131, 0.5018, 0.1544, 0.4679, 0.1544, 0.5018, 0.131, 0.4679, 0.131, 0.4679, 0.02496, 0.5018, 0.02496, 0.5948, 0.9183, 0.5948, 0.9476, 0.5679, 0.9461, 0.5679, 0.9168, 0.9675, 0.4005, 0.98, 0.4005, 0.98, 0.428, 0.9675, 0.4279, 0.7848, 0.2053, 0.7848, 0.2346, 0.758, 0.2362, 0.758, 0.2068, 0.6139, 0.9768, 0.6012, 0.9767, 0.6012, 0.9493, 0.6139, 0.9493, 0.8786, 0.9684, 0.8786, 0.938, 0.8914, 0.9381, 0.8914, 0.9685, 0.4553, 0.9338, 0.4553, 0.9642, 0.4424, 0.9643, 0.4424, 0.9339, 0.8914, 0.2243, 0.8914, 0.2009, 0.9117, 0.2056, 0.9117, 0.229, 0.3662, 0.9927, 0.3553, 0.9922, 0.3553, 0.9698, 0.3662, 0.9703, 0.03614, 0.9552, 0.03614, 0.9318, 0.05634, 0.9271, 0.05634, 0.9505, 0.1431, 0.9921, 0.1317, 0.9925, 0.1317, 0.9702, 0.1431, 0.9698, 0.8368, 0.9802, 0.8368, 0.9529, 0.8493, 0.9527, 0.8493, 0.98, 0.9774, 0.4752, 0.9774, 0.5026, 0.9649, 0.5023, 0.9649, 0.475, 0.8818, 0.2047, 0.881, 0.2253, 0.8629, 0.2287, 0.8637, 0.208, 0.881, 0.2253, 0.8818, 0.234, 0.8637, 0.2374, 0.8629, 0.2287, 0.8131, 0.9482, 0.812, 0.9289, 0.83, 0.9326, 0.8311, 0.9519, 0.812, 0.9289, 0.8131, 0.9195, 0.8311, 0.9232, 0.83, 0.9326, 0.06994, 0.9942, 0.06994, 0.9695, 0.08166, 0.9688, 0.08166, 0.9935, 0.9489, 0.9688, 0.9489, 0.9936, 0.9371, 0.9928, 0.9371, 0.968, 0.9448, 0.5033, 0.9448, 0.4801, 0.9592, 0.475, 0.9592, 0.4981, 0.5526, 0.01513, 0.542, 0.01493, 0.542, 0.002864, 0.5526, 0.003056, 0.185, 0.9571, 0.185, 0.9347, 0.1992, 0.9404, 0.1992, 0.9628, 0.5201, 0.01499, 0.5095, 0.01519, 0.5095, 0.00306, 0.5201, 0.002864, 0.2346, 0.9691, 0.2346, 0.9918, 0.2238, 0.9929, 0.2238, 0.9702, 0.06405, 0.9622, 0.06405, 0.9851, 0.05317, 0.9839, 0.05317, 0.961, 0.9683, 0.182, 0.9683, 0.1584, 0.9796, 0.1531, 0.9796, 0.1768, 0.9138, 0.9922, 0.9138, 0.9736, 0.9236, 0.9703, 0.9236, 0.989, 0.9683, 0.1064, 0.9683, 0.0829, 0.9795, 0.0888, 0.9795, 0.1123, 0.7963, 0.9436, 0.7963, 0.925, 0.8061, 0.9282, 0.8061, 0.9468, 0.2571, 0.9423, 0.2571, 0.9634, 0.2404, 0.9624, 0.2404, 0.9414, 0.9181, 0.5077, 0.9181, 0.4864, 0.9349, 0.4857, 0.9349, 0.5071, 0.812, 0.8799, 0.8459, 0.8799, 0.8459, 0.9137, 0.812, 0.9137, 0.5449, 0.379, 0.5559, 0.379, 0.5559, 0.5079, 0.522, 0.508, 0.522, 0.402, 0.5471, 0.02496, 0.581, 0.02499, 0.581, 0.1539, 0.5701, 0.1539, 0.5471, 0.131, 0.5616, 0.5079, 0.5616, 0.379, 0.5955, 0.379, 0.5955, 0.5079, 0.3553, 0.9302, 0.3662, 0.9302, 0.3662, 0.9641, 0.3553, 0.9641, 0.5075, 0.0483, 0.5075, 0.02496, 0.5414, 0.02496, 0.5414, 0.0483, 0.5414, 0.0483, 0.5414, 0.1544, 0.5075, 0.1544, 0.5075, 0.0483, 0.09681, 0.9338, 0.06994, 0.9353, 0.06994, 0.906, 0.09681, 0.9045, 0.9675, 0.3947, 0.9675, 0.3673, 0.98, 0.3672, 0.98, 0.3947, 0.8174, 0.2362, 0.7906, 0.2346, 0.7906, 0.2053, 0.8174, 0.2068, 0.9617, 0.9669, 0.9617, 0.9395, 0.9744, 0.9394, 0.9744, 0.9668, 0.2049, 0.9348, 0.2177, 0.9347, 0.2177, 0.9651, 0.2049, 0.9652, 0.1793, 0.9652, 0.1663, 0.9651, 0.1663, 0.9347, 0.1793, 0.9348, 0.7906, 0.9484, 0.7703, 0.953, 0.7703, 0.9296, 0.7906, 0.925, 0.4533, 0.97, 0.4533, 0.9923, 0.4424, 0.9929, 0.4424, 0.9705, 0.6775, 0.9255, 0.6977, 0.9302, 0.6977, 0.9537, 0.6775, 0.949, 0.2572, 0.9914, 0.2572, 0.9691, 0.2687, 0.9695, 0.2687, 0.9918, 0.9675, 0.4337, 0.9799, 0.4339, 0.9799, 0.4612, 0.9675, 0.461, 0.6321, 0.9766, 0.6197, 0.9769, 0.6197, 0.9495, 0.6321, 0.9493, 0.4555, 0.4746, 0.4374, 0.4713, 0.4366, 0.4506, 0.4546, 0.4539, 0.4546, 0.4539, 0.4366, 0.4506, 0.4374, 0.4419, 0.4555, 0.4453, 0.7466, 0.9287, 0.7646, 0.925, 0.7635, 0.9443, 0.7455, 0.948, 0.7455, 0.948, 0.7635, 0.9443, 0.7646, 0.9537, 0.7466, 0.9574, 0.1967, 0.994, 0.185, 0.9933, 0.185, 0.9686, 0.1967, 0.9692, 0.4342, 0.9927, 0.4224, 0.9935, 0.4224, 0.9687, 0.4342, 0.9679, 0.4367, 0.9621, 0.4224, 0.957, 0.4224, 0.9338, 0.4367, 0.9389, 0.1307, 0.5485, 0.1307, 0.5606, 0.1201, 0.5608, 0.1201, 0.5487, 0.4667, 0.9432, 0.4809, 0.9375, 0.4809, 0.9599, 0.4667, 0.9657, 0.5258, 0.01499, 0.5258, 0.002864, 0.5363, 0.00306, 0.5363, 0.01519, 0.1597, 0.9936, 0.1489, 0.9925, 0.1489, 0.9698, 0.1597, 0.9709, 0.09826, 0.9917, 0.08739, 0.993, 0.08739, 0.97, 0.09826, 0.9688, 0.9683, 0.1877, 0.9796, 0.193, 0.9796, 0.2166, 0.9683, 0.2114, 0.6945, 0.9594, 0.7043, 0.9626, 0.7043, 0.9813, 0.6945, 0.978, 0.9795, 0.1415, 0.9683, 0.1474, 0.9683, 0.1239, 0.9795, 0.118, 0.02983, 0.9662, 0.02, 0.9694, 0.02, 0.9508, 0.02983, 0.9476, 0.1484, 0.9631, 0.1317, 0.9641, 0.1317, 0.943, 0.1484, 0.9421, 0.06994, 0.941, 0.08672, 0.9417, 0.08672, 0.9631, 0.06994, 0.9624])
me_cube_012.materials.append(mat_spacechair)
me_cube_012.use_remesh_preserve_volume = False
me_cube_012.use_remesh_preserve_attributes = False
me_cube_012.use_mirror_vertex_groups = False
me_cube_012.update()
me_cube_008 = bpy.data.meshes.new('Cube.008')
me_cube_008.from_pydata([(0.0, -0.1775, -0.1775), (0.0, -0.1775, 0.1775), (0.0, 0.1775, -0.1775), (0.0, 0.1775, 0.1775), (0.1372, -0.1775, -0.1775), (0.1372, -0.1775, 0.1775), (0.1372, 0.1775, -0.1775), (0.1372, 0.1775, 0.1775)], [], [(1, 3, 2, 0), (3, 7, 6, 2), (7, 5, 4, 6), (5, 1, 0, 4), (0, 2, 6, 4), (5, 7, 3, 1)])
me_cube_008.use_remesh_preserve_volume = False
me_cube_008.use_remesh_preserve_attributes = False
me_cube_008.use_mirror_vertex_groups = False
me_cube_008.update()
me_cube_006 = bpy.data.meshes.new('Cube.006')
me_cube_006.from_pydata([(-1.799, -1.291, 0.4932), (-1.799, -1.291, 0.8482), (-1.799, -0.9365, 0.4932), (-1.799, -0.9365, 0.8482), (-0.4468, -1.291, 0.4932), (-0.4468, -0.9365, 0.4932), (-0.4468, -1.291, 0.6077), (-0.6873, -1.291, 0.8482), (-0.6873, -0.9365, 0.8482), (-0.4468, -0.9365, 0.6077)], [], [(1, 3, 2, 0), (6, 7, 1, 0, 4), (3, 8, 9, 5, 2), (0, 2, 5, 4), (9, 6, 4, 5), (8, 7, 6, 9), (7, 8, 3, 1)])
me_cube_006.use_remesh_preserve_volume = False
me_cube_006.use_remesh_preserve_attributes = False
me_cube_006.use_mirror_vertex_groups = False
me_cube_006.update()
me_cube_005 = bpy.data.meshes.new('Cube.005')
me_cube_005.from_pydata([(-1.0, -1.0, -0.5884), (-1.0, -1.0, 0.5884), (-1.0, 1.0, -0.5884), (-1.0, 1.0, 0.5884), (1.0, -1.0, -0.5884), (1.0, -1.0, 0.5884), (1.0, 1.0, -0.5884), (1.0, 1.0, 0.5884)], [], [(1, 3, 2, 0), (3, 7, 6, 2), (7, 5, 4, 6), (5, 1, 0, 4), (0, 2, 6, 4), (5, 7, 3, 1)])
me_cube_005.polygons.foreach_set('use_smooth', [True] * 6)
_k = {(0, 1): 0.67843, (2, 3): 0.67843, (3, 7): 0.67843, (6, 7): 0.67843, (2, 6): 0.67843, (4, 5): 0.67843, (1, 5): 0.67843, (0, 4): 0.67843}
me_cube_005.attributes.new('crease_edge', 'FLOAT', 'EDGE').data.foreach_set('value', [_k.get((min(e.vertices), max(e.vertices)), 0.0) for e in me_cube_005.edges])
me_cube_005.use_remesh_preserve_volume = False
me_cube_005.use_remesh_preserve_attributes = False
me_cube_005.use_mirror_vertex_groups = False
me_cube_005.update()
me_cube_003 = bpy.data.meshes.new('Cube.003')
me_cube_003.from_pydata([(0.1397, -1.386, -0.0593), (0.1397, -1.386, 0.0593), (-0.1397, 0.0, 0.0593), (-0.1397, 0.0, -0.0593), (0.1397, 0.0, 0.0593), (0.1397, 0.0, -0.0593), (-0.1397, -1.29, -0.0593), (-0.1397, -1.29, 0.0593), (-0.1397, -0.2442, -1.271), (-0.1397, -0.8609, -0.0593), (-0.1397, -0.06465, -1.271), (-0.1397, -0.06465, -0.0593), (0.149, -0.2442, -1.271), (0.1397, -0.8609, -0.0593), (0.149, -0.06465, -1.271), (0.1397, -0.06465, -0.0593), (-0.2783, -0.6691, -0.03611), (-0.2783, -0.6691, 0.023), (-0.268, -0.5139, -0.03611), (-0.268, -0.5139, 0.023), (-0.1316, -0.6948, -0.03611), (-0.1316, -0.6948, 0.023), (-0.1213, -0.5396, -0.03611), (-0.1213, -0.5396, 0.023)], [], [(7, 2, 3, 6), (1, 7, 6, 0), (4, 1, 0, 5), (1, 4, 2, 7), (6, 3, 5, 0), (9, 11, 10, 8), (11, 15, 14, 10), (15, 13, 12, 14), (13, 9, 8, 12), (8, 10, 14, 12), (17, 19, 18, 16), (19, 23, 22, 18), (23, 21, 20, 22), (21, 17, 16, 20), (16, 18, 22, 20), (21, 23, 19, 17)])
me_cube_003.use_remesh_preserve_volume = False
me_cube_003.use_remesh_preserve_attributes = False
me_cube_003.use_mirror_vertex_groups = False
me_cube_003.update()

# ---- objects
ob_space_chair = bpy.data.objects.new('space-chair', me_cube_012)
ob_empty_001 = bpy.data.objects.new('Empty.001', None)
ob_cube_003 = bpy.data.objects.new('Cube.003', me_cube_008)
ob_cube_001 = bpy.data.objects.new('Cube.001', me_cube_006)
ob_cube = bpy.data.objects.new('Cube', me_cube_005)
ob_empty = bpy.data.objects.new('Empty', None)
ob_cube_002 = bpy.data.objects.new('Cube.002', me_cube_003)

# ---- transforms, parenting, visibility, modifiers, constraints
ob_space_chair.location = (0.0, 0.0, 0.0)
ob_space_chair.lineart.crease_threshold = 0.0
ob_empty_001.location = (-2.143, -1.056, 0.6345)
ob_empty_001.rotation_euler = (0.042, -0.147, -0.2794)
ob_empty_001.scale = (1.0, 0.8984, 0.8101)
ob_empty_001.empty_image_offset = (0.0, 0.0)
ob_empty_001.lineart.crease_threshold = 0.0
ob_cube_003.location = (-1.799, -1.114, 0.6707)
ob_cube_003.lineart.crease_threshold = 0.0
_m = ob_cube_003.modifiers.new('Array', 'ARRAY')
_m.count = 6
_m.constant_offset_displace = (0.0, 0.0, 0.0)
_m.use_relative_offset = False
_m.use_object_offset = True
_m.offset_object = ob_empty_001
ob_cube_001.location = (0.0, 0.0, 0.0)
ob_cube_001.lineart.crease_threshold = 0.0
_m = ob_cube_001.modifiers.new('Mirror', 'MIRROR')
_m.use_axis = (False, True, False)
ob_cube.location = (-2.678, 0.0, 2.627)
ob_cube.rotation_euler = (-0.0, 1.608, -0.0)
ob_cube.scale = (0.349, 0.4406, 0.349)
ob_cube.lineart.crease_threshold = 0.0
_m = ob_cube.modifiers.new('Subsurf', 'SUBSURF')
_m.uv_smooth = 'PRESERVE_CORNERS'
_m.quality = 2
_m.show_only_control_edges = False
_m = ob_cube.modifiers.new('Subsurf.001', 'SUBSURF')
_m.uv_smooth = 'PRESERVE_CORNERS'
_m.quality = 2
_m.show_only_control_edges = False
_m.use_creases = False
ob_empty.location = (-0.4071, 0.0, 0.0)
ob_empty.rotation_euler = (0.0, 0.1509, 0.0)
ob_empty.scale = (1.0, 0.8984, 1.0)
ob_empty.empty_image_offset = (0.0, 0.0)
ob_empty.lineart.crease_threshold = 0.0
ob_cube_002.location = (0.0, 0.0, 0.0)
ob_cube_002.lineart.crease_threshold = 0.0
_m = ob_cube_002.modifiers.new('Mirror', 'MIRROR')
_m.use_axis = (False, True, False)
_m = ob_cube_002.modifiers.new('Array', 'ARRAY')
_m.count = 16
_m.constant_offset_displace = (0.0, 0.0, 0.0)
_m.use_relative_offset = False
_m.use_object_offset = True
_m.offset_object = ob_empty

# ---- collection membership
col_collection_1.objects.link(ob_space_chair)
col_collection_2.objects.link(ob_empty_001)
col_collection_2.objects.link(ob_cube_003)
col_collection_2.objects.link(ob_cube_001)
col_collection_2.objects.link(ob_cube)
col_collection_2.objects.link(ob_empty)
col_collection_2.objects.link(ob_cube_002)

# ---- scene / render settings (as saved in the file)
scene.frame_start = 1; scene.frame_end = 250; scene.frame_set(1)
scene.render.engine = 'BLENDER_EEVEE_NEXT'
scene.render.dither_intensity = 0.0
scene.cycles.use_denoising = False
scene.cycles.samples = 50
scene.cycles.sampling_pattern = 'TABULATED_SOBOL'
scene.cycles.light_sampling_threshold = 0.0
scene.cycles.use_adaptive_sampling = False
scene.cycles.use_light_tree = False
scene.cycles.blur_glossy = 0.0
scene.cycles.pixel_filter_type = 'GAUSSIAN'
scene.cycles.sample_clamp_direct = 0.59
scene.cycles.sample_clamp_indirect = 0.59
scene.view_settings.view_transform = 'Standard'
bpy.context.view_layer.update()

# ---- added for rendering (the .blend has no active camera and no usable light): camera, sun
cam_auto = bpy.data.cameras.new('AutoCamera')
cam_auto.lens = 50.0
cam_auto.sensor_width = 36.0
cam_auto.clip_end = 1000.0
ob_auto_camera = bpy.data.objects.new('AutoCamera', cam_auto)
scene.collection.objects.link(ob_auto_camera)
ob_auto_camera.location = (6.48417, -9.6909, 8.40812)
ob_auto_camera.rotation_euler = (1.09748, -7.21219e-08, 0.694738)
scene.camera = ob_auto_camera
light_auto_sun = bpy.data.lights.new('AutoSun', 'SUN')
light_auto_sun.energy = 3.0
light_auto_sun.angle = 0.0523599
ob_auto_sun = bpy.data.objects.new('AutoSun', light_auto_sun)
scene.collection.objects.link(ob_auto_sun)
ob_auto_sun.rotation_euler = (0.872665, 0.174533, 0.523599)
bpy.context.view_layer.update()
